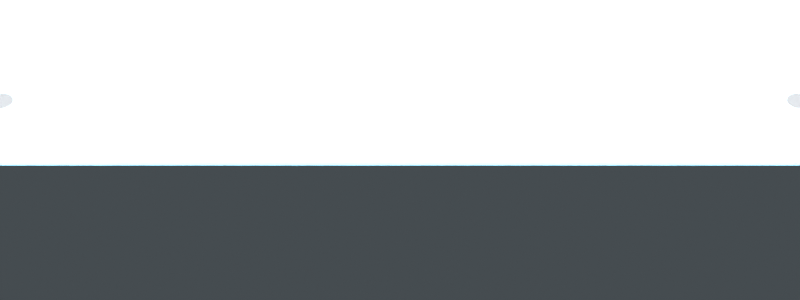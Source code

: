 # Source: eng1_left_panel.blend  (saved by Blender 5.1.30; exported with 4.5.12 LTS)
import bpy
from mathutils import Matrix  # noqa: F401  (used for matrix-valued properties, if any)

bpy.ops.wm.read_factory_settings(use_empty=True)
scene = bpy.context.scene
scene.name = 'Scene'

# ---- collections
col_collection = bpy.data.collections.new('Collection'); scene.collection.children.link(col_collection)

# ---- materials (node trees are filled in below, after node groups)
mat_guard_red = bpy.data.materials.new('guard_red')
mat_panel = bpy.data.materials.new('panel')
mat_screw = bpy.data.materials.new('screw')
mat_wtext = bpy.data.materials.new('wtext')
mat_pb_red = bpy.data.materials.new('pb_red')
mat_j_dark = bpy.data.materials.new('j_dark')
mat_j_light = bpy.data.materials.new('j_light')
mat_fire_bar = bpy.data.materials.new('fire_bar')
mat_teal_ring = bpy.data.materials.new('teal_ring')
mat_wborder = bpy.data.materials.new('wborder')
mat_pb_black = bpy.data.materials.new('pb_black')
mat_cell_dark = bpy.data.materials.new('cell_dark')
mat_dim_text = bpy.data.materials.new('dim_text')
mat_test_blk = bpy.data.materials.new('test_blk')
mat_white = bpy.data.materials.new('white')

# ---- material node trees
mat_guard_red.use_nodes = True; mat_guard_red.node_tree.nodes.clear()
_N = mat_guard_red.node_tree.nodes; _L = mat_guard_red.node_tree.links
n0 = _N.new('ShaderNodeBsdfPrincipled'); n0.name = 'Principled BSDF'; n0.location = (0, 0)
n0.inputs[0].default_value = (0.9098, 0.06275, 0.06275, 1.0)
n1 = _N.new('ShaderNodeOutputMaterial'); n1.name = 'Material Output'; n1.location = (0, 0)
_L.new(n0.outputs[0], n1.inputs[0])
n1.is_active_output = True
mat_panel.use_nodes = True; mat_panel.node_tree.nodes.clear()
_N = mat_panel.node_tree.nodes; _L = mat_panel.node_tree.links
n0 = _N.new('ShaderNodeBsdfPrincipled'); n0.name = 'Principled BSDF'; n0.location = (0, 0)
n0.inputs[0].default_value = (0.2706, 0.6157, 0.8039, 1.0)
n0.inputs[2].default_value = 0.6
n1 = _N.new('ShaderNodeOutputMaterial'); n1.name = 'Material Output'; n1.location = (0, 0)
_L.new(n0.outputs[0], n1.inputs[0])
n1.is_active_output = True
mat_screw.use_nodes = True; mat_screw.node_tree.nodes.clear()
_N = mat_screw.node_tree.nodes; _L = mat_screw.node_tree.links
n0 = _N.new('ShaderNodeBsdfPrincipled'); n0.name = 'Principled BSDF'; n0.location = (0, 0)
n0.inputs[0].default_value = (0.7843, 0.8078, 0.8392, 1.0)
n0.inputs[1].default_value = 0.9
n0.inputs[2].default_value = 0.25
n1 = _N.new('ShaderNodeOutputMaterial'); n1.name = 'Material Output'; n1.location = (0, 0)
_L.new(n0.outputs[0], n1.inputs[0])
n1.is_active_output = True
mat_wtext.use_nodes = True; mat_wtext.node_tree.nodes.clear()
_N = mat_wtext.node_tree.nodes; _L = mat_wtext.node_tree.links
n0 = _N.new('ShaderNodeBsdfPrincipled'); n0.name = 'Principled BSDF'; n0.location = (0, 0)
n0.inputs[0].default_value = (0.9098, 0.9255, 0.9569, 1.0)
n0.inputs[2].default_value = 0.2
n0.inputs[28].default_value = 4.0
n1 = _N.new('ShaderNodeOutputMaterial'); n1.name = 'Material Output'; n1.location = (0, 0)
_L.new(n0.outputs[0], n1.inputs[0])
n1.is_active_output = True
mat_pb_red.use_nodes = True; mat_pb_red.node_tree.nodes.clear()
_N = mat_pb_red.node_tree.nodes; _L = mat_pb_red.node_tree.links
n0 = _N.new('ShaderNodeBsdfPrincipled'); n0.name = 'Principled BSDF'; n0.location = (0, 0)
n0.inputs[0].default_value = (0.7529, 0.251, 0.2078, 1.0)
n0.inputs[2].default_value = 0.4
n1 = _N.new('ShaderNodeOutputMaterial'); n1.name = 'Material Output'; n1.location = (0, 0)
_L.new(n0.outputs[0], n1.inputs[0])
n1.is_active_output = True
mat_j_dark.use_nodes = True; mat_j_dark.node_tree.nodes.clear()
_N = mat_j_dark.node_tree.nodes; _L = mat_j_dark.node_tree.links
n0 = _N.new('ShaderNodeBsdfPrincipled'); n0.name = 'Principled BSDF'; n0.location = (0, 0)
n0.inputs[0].default_value = (0.1137, 0.09412, 0.09412, 1.0)
n0.inputs[1].default_value = 0.2
n0.inputs[2].default_value = 0.6
n1 = _N.new('ShaderNodeOutputMaterial'); n1.name = 'Material Output'; n1.location = (0, 0)
_L.new(n0.outputs[0], n1.inputs[0])
n1.is_active_output = True
mat_j_light.use_nodes = True; mat_j_light.node_tree.nodes.clear()
_N = mat_j_light.node_tree.nodes; _L = mat_j_light.node_tree.links
n0 = _N.new('ShaderNodeBsdfPrincipled'); n0.name = 'Principled BSDF'; n0.location = (0, 0)
n0.inputs[0].default_value = (0.6588, 0.6549, 0.651, 1.0)
n0.inputs[1].default_value = 0.7
n0.inputs[2].default_value = 0.25
n1 = _N.new('ShaderNodeOutputMaterial'); n1.name = 'Material Output'; n1.location = (0, 0)
_L.new(n0.outputs[0], n1.inputs[0])
n1.is_active_output = True
mat_fire_bar.use_nodes = True; mat_fire_bar.node_tree.nodes.clear()
_N = mat_fire_bar.node_tree.nodes; _L = mat_fire_bar.node_tree.links
n0 = _N.new('ShaderNodeBsdfPrincipled'); n0.name = 'Principled BSDF'; n0.location = (0, 0)
n0.inputs[0].default_value = (1.0, 1.0, 1.0, 1.0)
n0.inputs[2].default_value = 0.2
n0.inputs[28].default_value = 4.0
n1 = _N.new('ShaderNodeOutputMaterial'); n1.name = 'Material Output'; n1.location = (0, 0)
_L.new(n0.outputs[0], n1.inputs[0])
n1.is_active_output = True
mat_teal_ring.use_nodes = True; mat_teal_ring.node_tree.nodes.clear()
_N = mat_teal_ring.node_tree.nodes; _L = mat_teal_ring.node_tree.links
n0 = _N.new('ShaderNodeBsdfPrincipled'); n0.name = 'Principled BSDF'; n0.location = (0, 0)
n0.inputs[0].default_value = (0.4314, 0.5725, 0.5725, 1.0)
n0.inputs[2].default_value = 0.45
n1 = _N.new('ShaderNodeOutputMaterial'); n1.name = 'Material Output'; n1.location = (0, 0)
_L.new(n0.outputs[0], n1.inputs[0])
n1.is_active_output = True
mat_wborder.use_nodes = True; mat_wborder.node_tree.nodes.clear()
_N = mat_wborder.node_tree.nodes; _L = mat_wborder.node_tree.links
n0 = _N.new('ShaderNodeBsdfPrincipled'); n0.name = 'Principled BSDF'; n0.location = (0, 0)
n0.inputs[0].default_value = (1.0, 1.0, 1.0, 1.0)
n0.inputs[2].default_value = 0.2
n0.inputs[28].default_value = 3.0
n1 = _N.new('ShaderNodeOutputMaterial'); n1.name = 'Material Output'; n1.location = (0, 0)
_L.new(n0.outputs[0], n1.inputs[0])
n1.is_active_output = True
mat_pb_black.use_nodes = True; mat_pb_black.node_tree.nodes.clear()
_N = mat_pb_black.node_tree.nodes; _L = mat_pb_black.node_tree.links
n0 = _N.new('ShaderNodeBsdfPrincipled'); n0.name = 'Principled BSDF'; n0.location = (0, 0)
n0.inputs[0].default_value = (0.1176, 0.1412, 0.1882, 1.0)
n1 = _N.new('ShaderNodeOutputMaterial'); n1.name = 'Material Output'; n1.location = (0, 0)
_L.new(n0.outputs[0], n1.inputs[0])
n1.is_active_output = True
mat_cell_dark.use_nodes = True; mat_cell_dark.node_tree.nodes.clear()
_N = mat_cell_dark.node_tree.nodes; _L = mat_cell_dark.node_tree.links
n0 = _N.new('ShaderNodeBsdfPrincipled'); n0.name = 'Principled BSDF'; n0.location = (0, 0)
n0.inputs[0].default_value = (0.02353, 0.03137, 0.04706, 1.0)
n0.inputs[2].default_value = 0.6
n1 = _N.new('ShaderNodeOutputMaterial'); n1.name = 'Material Output'; n1.location = (0, 0)
_L.new(n0.outputs[0], n1.inputs[0])
n1.is_active_output = True
mat_dim_text.use_nodes = True; mat_dim_text.node_tree.nodes.clear()
_N = mat_dim_text.node_tree.nodes; _L = mat_dim_text.node_tree.links
n0 = _N.new('ShaderNodeBsdfPrincipled'); n0.name = 'Principled BSDF'; n0.location = (0, 0)
n0.inputs[0].default_value = (0.2275, 0.2588, 0.3216, 1.0)
n1 = _N.new('ShaderNodeOutputMaterial'); n1.name = 'Material Output'; n1.location = (0, 0)
_L.new(n0.outputs[0], n1.inputs[0])
n1.is_active_output = True
mat_test_blk.use_nodes = True; mat_test_blk.node_tree.nodes.clear()
_N = mat_test_blk.node_tree.nodes; _L = mat_test_blk.node_tree.links
n0 = _N.new('ShaderNodeBsdfPrincipled'); n0.name = 'Principled BSDF'; n0.location = (0, 0)
n0.inputs[0].default_value = (0.0, 0.0, 0.0, 1.0)
n0.inputs[2].default_value = 0.6
n1 = _N.new('ShaderNodeOutputMaterial'); n1.name = 'Material Output'; n1.location = (0, 0)
_L.new(n0.outputs[0], n1.inputs[0])
n1.is_active_output = True
mat_white.use_nodes = True; mat_white.node_tree.nodes.clear()
_N = mat_white.node_tree.nodes; _L = mat_white.node_tree.links
n0 = _N.new('ShaderNodeBsdfPrincipled'); n0.name = 'Principled BSDF'; n0.location = (0, 0)
n0.inputs[0].default_value = (1.0, 1.0, 1.0, 1.0)
n0.inputs[2].default_value = 0.2
n0.inputs[28].default_value = 5.0
n1 = _N.new('ShaderNodeOutputMaterial'); n1.name = 'Material Output'; n1.location = (0, 0)
_L.new(n0.outputs[0], n1.inputs[0])
n1.is_active_output = True

# ---- world
world_world = bpy.data.worlds.new('World'); scene.world = world_world
world_world.use_nodes = True; world_world.node_tree.nodes.clear()
_N = world_world.node_tree.nodes; _L = world_world.node_tree.links
n0 = _N.new('ShaderNodeOutputWorld'); n0.name = 'World Output'; n0.location = (200, 100)
n1 = _N.new('ShaderNodeBackground'); n1.name = 'Background'; n1.location = (-200, 100)
n1.inputs[0].default_value = (0.15, 0.18, 0.2, 1.0)
n1.inputs[1].default_value = 0.4
_L.new(n1.outputs[0], n0.inputs[0])
n0.is_active_output = True
world_world.color = (0.05088, 0.05088, 0.05088)
world_world.sun_shadow_jitter_overblur = 0.0

# ---- cameras
cam_camera_001 = bpy.data.cameras.new('Camera.001')
cam_camera_001.clip_start = 0.001
cam_camera_001.clip_end = 3.0
cam_camera_001.lens = 85.0

# ---- lights
light_area = bpy.data.lights.new('Area', 'AREA')
light_area.energy = 5.0
light_area.size = 0.3
light_area.size_y = 1.0
light_area_001 = bpy.data.lights.new('Area.001', 'AREA')
light_area_001.energy = 2.5
light_area_001.size = 0.2
light_area_001.size_y = 1.0
light_area_002 = bpy.data.lights.new('Area.002', 'AREA')
light_area_002.energy = 2.5
light_area_002.size = 0.2
light_area_002.size_y = 1.0
light_area_003 = bpy.data.lights.new('Area.003', 'AREA')
light_area_003.energy = 1.0
light_area_003.size = 0.4
light_area_003.size_y = 1.0

# ---- meshes
me_eng1_gm = bpy.data.meshes.new('ENG1_Gm')
me_eng1_gm.from_pydata([(-0.0175, -0.009333, -0.0004), (-0.0175, 0.01454, -0.0004), (-0.01688, 0.01517, -0.0004), (0.01512, 0.01517, -0.0004), (0.01588, 0.01517, -0.0004), (0.016, -0.009333, -0.0004), (0.00625, -0.009333, -0.0004), (0.00125, -0.01508, -0.0004), (-0.002125, -0.01508, -0.0004), (-0.00275, -0.01446, -0.0004), (-0.005125, -0.01183, -0.0004), (-0.00725, -0.009333, -0.0004), (-0.0175, -0.009333, 0.0004), (-0.0175, 0.01454, 0.0004), (-0.01688, 0.01517, 0.0004), (0.01512, 0.01517, 0.0004), (0.01588, 0.01517, 0.0004), (0.016, -0.009333, 0.0004), (0.00625, -0.009333, 0.0004), (0.00125, -0.01508, 0.0004), (-0.002125, -0.01508, 0.0004), (-0.00275, -0.01446, 0.0004), (-0.005125, -0.01183, 0.0004), (-0.00725, -0.009333, 0.0004), (-0.00784, -0.007957, -0.0004), (-0.01462, -0.007957, -0.0004), (0.006748, -0.007957, -0.0004), (0.01288, -0.007957, -0.0004), (-0.01462, 0.01104, -0.0004), (0.01288, 0.01104, -0.0004), (-0.01462, -0.007957, 0.0004), (0.01288, -0.007957, 0.0004), (-0.006986, -0.007957, 0.0004), (0.006748, -0.007957, 0.0004), (-0.01462, 0.01104, 0.0004), (0.01288, 0.01104, 0.0004), (-0.0025, -0.01221, -0.0004), (-0.002466, -0.01238, -0.0004), (-0.002466, -0.01204, -0.0004), (-0.002367, -0.01254, -0.0004), (-0.002205, -0.01269, -0.0004), (-0.002205, -0.01172, -0.0004), (-0.002367, -0.01187, -0.0004), (-0.001987, -0.01283, -0.0004), (-0.001987, -0.01159, -0.0004), (-0.001722, -0.01294, -0.0004), (-0.001722, -0.01148, -0.0004), (-0.001504, -0.01299, -0.0004), (-0.00142, -0.01302, -0.0004), (-0.00142, -0.0114, -0.0004), (-0.001091, -0.01307, -0.0004), (-0.001091, -0.01135, -0.0004), (-0.00075, -0.01308, -0.0004), (-0.00075, -0.01133, -0.0004), (-0.0004086, -0.01307, -0.0004), (-0.0004086, -0.01135, -0.0004), (-8.03e-05, -0.01302, -0.0004), (0.0002222, -0.01294, -0.0004), (0.0002222, -0.01148, -0.0004), (-8.03e-05, -0.0114, -0.0004), (0.0007051, -0.01269, -0.0004), (0.0007051, -0.01172, -0.0004), (0.001, -0.01221, -0.0004), (0.0009664, -0.01204, -0.0004), (0.0009664, -0.01238, -0.0004), (0.0008668, -0.01187, -0.0004), (0.0008668, -0.01254, -0.0004), (0.0004874, -0.01159, -0.0004), (0.0004874, -0.01283, -0.0004), (-0.0025, -0.01221, 0.0004), (-0.002466, -0.01238, 0.0004), (-0.002367, -0.01254, 0.0004), (-0.002466, -0.01204, 0.0004), (-0.002367, -0.01187, 0.0004), (-0.001987, -0.01283, 0.0004), (-0.002205, -0.01172, 0.0004), (-0.001987, -0.01159, 0.0004), (-0.001722, -0.01148, 0.0004), (-0.001722, -0.01294, 0.0004), (-0.002205, -0.01269, 0.0004), (-0.001091, -0.01307, 0.0004), (-0.001091, -0.01135, 0.0004), (-0.00142, -0.0114, 0.0004), (-0.00075, -0.01308, 0.0004), (-0.00075, -0.01133, 0.0004), (0.0008668, -0.01187, 0.0004), (0.0007051, -0.01172, 0.0004), (0.0004874, -0.01159, 0.0004), (0.0002222, -0.01148, 0.0004), (-8.03e-05, -0.0114, 0.0004), (-0.0004086, -0.01135, 0.0004), (-0.00142, -0.01302, 0.0004), (0.0008668, -0.01254, 0.0004), (0.001, -0.01221, 0.0004), (0.0009664, -0.01204, 0.0004), (0.0009664, -0.01238, 0.0004), (-0.0004086, -0.01307, 0.0004), (-8.03e-05, -0.01302, 0.0004), (0.0002222, -0.01294, 0.0004), (0.0002959, -0.0129, 0.0004), (0.0004874, -0.01283, 0.0004), (0.0007051, -0.01269, 0.0004)], [], [(24, 11, 0, 1, 2, 3, 4, 5, 6, 26, 27, 29, 28, 25), (47, 8, 9, 10, 11, 24, 26, 6, 63, 65, 61, 67, 58, 59, 55, 53, 51, 49, 46, 44, 41, 42, 38, 36, 37, 39, 40, 43, 45), (63, 6, 7, 8, 47, 48, 50, 52, 54, 56, 57, 68, 60, 66, 64, 62), (74, 21, 20, 19, 99, 98, 97, 96, 83, 80, 91, 78), (100, 99, 19, 18, 33, 32, 23, 22, 21, 74, 79, 71, 70, 69, 72, 73, 75, 76, 77, 82, 81, 84, 90, 89, 88, 87, 86, 85, 94, 93, 95, 92, 101), (31, 33, 18, 17, 16, 15, 14, 13, 12, 23, 32, 30, 34, 35), (0, 11, 23, 12), (1, 0, 12, 13), (2, 1, 13, 14), (3, 2, 14, 15), (4, 3, 15, 16), (5, 4, 16, 17), (6, 5, 17, 18), (7, 6, 18, 19), (8, 7, 19, 20), (9, 8, 20, 21), (10, 9, 21, 22), (11, 10, 22, 23), (30, 25, 28, 34), (34, 28, 29, 35), (29, 27, 31, 35), (31, 27, 26, 24, 25, 30, 32, 33), (84, 53, 55, 90), (90, 55, 59, 89), (89, 59, 58, 88), (88, 58, 67, 87), (87, 67, 61, 86), (86, 61, 65, 85), (65, 63, 94, 85), (63, 62, 93, 94), (62, 64, 95, 93), (64, 66, 92, 95), (66, 60, 101, 92), (60, 68, 100, 101), (68, 57, 98, 99, 100), (57, 56, 97, 98), (56, 54, 96, 97), (54, 52, 83, 96), (52, 50, 80, 83), (50, 48, 91, 80), (48, 47, 45, 78, 91), (45, 43, 74, 78), (43, 40, 79, 74), (40, 39, 71, 79), (71, 39, 37, 70), (70, 37, 36, 69), (69, 36, 38, 72), (72, 38, 42, 73), (73, 42, 41, 75), (75, 41, 44, 76), (76, 44, 46, 77), (77, 46, 49, 82), (82, 49, 51, 81), (81, 51, 53, 84)])
_uv = me_eng1_gm.uv_layers.new(name='UVMap')
_uv.uv.foreach_set('vector', [0.0, 0.0, 0.0, 0.0, 0.0, 0.0, 0.0, 0.0, 0.0, 0.0, 0.0, 0.0, 0.0, 0.0, 0.0, 0.0, 0.0, 0.0, 0.0, 0.0, 0.0, 0.0, 0.0, 0.0, 0.0, 0.0, 0.0, 0.0, 0.0, 0.0, 0.0, 0.0, 0.0, 0.0, 0.0, 0.0, 0.0, 0.0, 0.0, 0.0, 0.0, 0.0, 0.0, 0.0, 0.0, 0.0, 0.0, 0.0, 0.0, 0.0, 0.0, 0.0, 0.0, 0.0, 0.0, 0.0, 0.0, 0.0, 0.0, 0.0, 0.0, 0.0, 0.0, 0.0, 0.0, 0.0, 0.0, 0.0, 0.0, 0.0, 0.0, 0.0, 0.0, 0.0, 0.0, 0.0, 0.0, 0.0, 0.0, 0.0, 0.0, 0.0, 0.0, 0.0, 0.0, 0.0, 0.0, 0.0, 0.0, 0.0, 0.0, 0.0, 0.0, 0.0, 0.0, 0.0, 0.0, 0.0, 0.0, 0.0, 0.0, 0.0, 0.0, 0.0, 0.0, 0.0, 0.0, 0.0, 0.0, 0.0, 0.0, 0.0, 0.0, 0.0, 0.0, 0.0, 0.0, 0.0, 0.0, 0.0, 0.0, 0.0, 0.0, 0.0, 0.0, 0.0, 0.0, 0.0, 0.0, 0.0, 0.0, 0.0, 0.0, 0.0, 0.0, 0.0, 0.0, 0.0, 0.0, 0.0, 0.0, 0.0, 0.0, 0.0, 0.0, 0.0, 0.0, 0.0, 0.0, 0.0, 0.0, 0.0, 0.0, 0.0, 0.0, 0.0, 0.0, 0.0, 0.0, 0.0, 0.0, 0.0, 0.0, 0.0, 0.0, 0.0, 0.0, 0.0, 0.0, 0.0, 0.0, 0.0, 0.0, 0.0, 0.0, 0.0, 0.0, 0.0, 0.0, 0.0, 0.0, 0.0, 0.0, 0.0, 0.0, 0.0, 0.0, 0.0, 0.0, 0.0, 0.0, 0.0, 0.0, 0.0, 0.0, 0.0, 0.0, 0.0, 0.0, 0.0, 0.0, 0.0, 0.0, 0.0, 0.0, 0.0, 0.0, 0.0, 0.0, 0.0, 0.0, 0.0, 0.0, 0.0, 0.0, 0.0, 0.0, 0.0, 0.0, 0.0, 0.0, 0.0, 0.0, 0.0, 0.0, 0.0, 0.0, 0.0, 0.0, 0.0, 0.0, 0.0, 0.0, 0.0, 0.0, 0.0, 0.0, 0.0, 0.0, 0.0, 0.0, 0.0, 0.0, 0.0, 0.0, 0.0, 0.0, 0.0, 0.0, 0.0, 0.0, 0.0, 0.0, 0.0, 0.0, 0.0, 0.0, 0.0, 0.0, 0.0, 0.0, 0.0, 0.0, 0.0, 0.0, 0.0, 0.0, 0.0, 0.0, 0.0, 0.0, 0.0, 0.0, 0.0, 0.0, 0.0, 0.0, 0.0, 0.0, 0.0, 0.0, 0.0, 0.0, 0.0, 0.0, 0.0, 0.0, 0.0, 0.0, 0.0, 0.0, 0.0, 0.0, 0.0, 0.0, 0.0, 0.0, 0.0, 0.0, 0.0, 0.0, 0.0, 0.0, 0.0, 0.0, 0.0, 0.0, 0.0, 0.0, 0.0, 0.0, 0.0, 0.0, 0.0, 0.0, 0.0, 0.0, 0.0, 0.0, 0.0, 0.0, 0.0, 0.0, 0.0, 0.0, 0.0, 0.0, 0.0, 0.0, 0.0, 0.0, 0.0, 0.5556, 0.0, 0.4444, 0.0, 0.4444, 0.25, 0.5556, 0.25, 0.5556, 0.25, 0.4444, 0.25, 0.4444, 0.5, 0.5556, 0.5, 0.4444, 0.5, 0.4444, 0.75, 0.5556, 0.75, 0.5556, 0.5, 0.5556, 0.75, 0.4444, 0.75, 0.4444, 0.8057, 0.4444, 0.9383, 0.4444, 1.0, 0.5556, 1.0, 0.5556, 0.9306, 0.5556, 0.8057, 1.0, 0.8611, 1.0, 0.6389, 0.9688, 0.6389, 0.9688, 0.8611, 0.9688, 0.8611, 0.9688, 0.6389, 0.9375, 0.6389, 0.9375, 0.8611, 0.9375, 0.8611, 0.9375, 0.6389, 0.9062, 0.6389, 0.9062, 0.8611, 0.9062, 0.8611, 0.9062, 0.6389, 0.875, 0.6389, 0.875, 0.8611, 0.875, 0.8611, 0.875, 0.6389, 0.8438, 0.6389, 0.8438, 0.8611, 0.8438, 0.8611, 0.8438, 0.6389, 0.8125, 0.6389, 0.8125, 0.8611, 0.8125, 0.6389, 0.7812, 0.6389, 0.7812, 0.8611, 0.8125, 0.8611, 0.7812, 0.6389, 0.75, 0.6389, 0.75, 0.8611, 0.7812, 0.8611, 0.75, 0.6389, 0.7188, 0.6389, 0.7188, 0.8611, 0.75, 0.8611, 0.7188, 0.6389, 0.6875, 0.6389, 0.6875, 0.8611, 0.7188, 0.8611, 0.6875, 0.6389, 0.6562, 0.6389, 0.6562, 0.8611, 0.6875, 0.8611, 0.6562, 0.6389, 0.625, 0.6389, 0.625, 0.8611, 0.6562, 0.8611, 0.625, 0.6389, 0.5938, 0.6389, 0.5938, 0.8611, 0.6024, 0.8611, 0.625, 0.8611, 0.5938, 0.6389, 0.5625, 0.6389, 0.5625, 0.8611, 0.5938, 0.8611, 0.5625, 0.6389, 0.5312, 0.6389, 0.5312, 0.8611, 0.5625, 0.8611, 0.5312, 0.6389, 0.5, 0.6389, 0.5, 0.8611, 0.5312, 0.8611, 0.5, 0.6389, 0.4688, 0.6389, 0.4688, 0.8611, 0.5, 0.8611, 0.4688, 0.6389, 0.4375, 0.6389, 0.4375, 0.8611, 0.4688, 0.8611, 0.4375, 0.6389, 0.4288, 0.6389, 0.4062, 0.6389, 0.4062, 0.8611, 0.4375, 0.8611, 0.4062, 0.6389, 0.375, 0.6389, 0.375, 0.8611, 0.4062, 0.8611, 0.375, 0.6389, 0.3438, 0.6389, 0.3438, 0.8611, 0.375, 0.8611, 0.3438, 0.6389, 0.3125, 0.6389, 0.3125, 0.8611, 0.3438, 0.8611, 0.3125, 0.8611, 0.3125, 0.6389, 0.2812, 0.6389, 0.2812, 0.8611, 0.2812, 0.8611, 0.2812, 0.6389, 0.25, 0.6389, 0.25, 0.8611, 0.25, 0.8611, 0.25, 0.6389, 0.2188, 0.6389, 0.2188, 0.8611, 0.2188, 0.8611, 0.2188, 0.6389, 0.1875, 0.6389, 0.1875, 0.8611, 0.1875, 0.8611, 0.1875, 0.6389, 0.1562, 0.6389, 0.1562, 0.8611, 0.1562, 0.8611, 0.1562, 0.6389, 0.125, 0.6389, 0.125, 0.8611, 0.125, 0.8611, 0.125, 0.6389, 0.09375, 0.6389, 0.09375, 0.8611, 0.09375, 0.8611, 0.09375, 0.6389, 0.0625, 0.6389, 0.0625, 0.8611, 0.0625, 0.8611, 0.0625, 0.6389, 0.03125, 0.6389, 0.03125, 0.8611, 0.03125, 0.8611, 0.03125, 0.6389, 0.0, 0.6389, 0.0, 0.8611])
me_eng1_gm.materials.append(mat_guard_red)
me_eng1_gm.update()
me_cube_001 = bpy.data.meshes.new('Cube.001')
me_cube_001.from_pydata([(-0.054, -0.0515, -0.003), (-0.054, -0.0525, -0.002), (-0.055, -0.0515, -0.002), (-0.054, -0.05221, -0.002707), (-0.05458, -0.05208, -0.002577), (-0.05471, -0.05221, -0.002), (-0.05471, -0.0515, -0.002707), (-0.054, -0.0525, 0.002), (-0.054, -0.0515, 0.003), (-0.055, -0.0515, 0.002), (-0.054, -0.05221, 0.002707), (-0.05458, -0.05208, 0.002577), (-0.05471, -0.0515, 0.002707), (-0.05471, -0.05221, 0.002), (-0.054, 0.0515, -0.003), (-0.055, 0.0515, -0.002), (-0.054, 0.0525, -0.002), (-0.05471, 0.0515, -0.002707), (-0.05458, 0.05208, -0.002577), (-0.05471, 0.05221, -0.002), (-0.054, 0.05221, -0.002707), (-0.054, 0.0515, 0.003), (-0.054, 0.0525, 0.002), (-0.055, 0.0515, 0.002), (-0.054, 0.05221, 0.002707), (-0.05458, 0.05208, 0.002577), (-0.05471, 0.05221, 0.002), (-0.05471, 0.0515, 0.002707), (0.054, -0.0515, -0.003), (0.055, -0.0515, -0.002), (0.054, -0.0525, -0.002), (0.05471, -0.0515, -0.002707), (0.05458, -0.05208, -0.002577), (0.05471, -0.05221, -0.002), (0.054, -0.05221, -0.002707), (0.054, -0.0515, 0.003), (0.054, -0.0525, 0.002), (0.055, -0.0515, 0.002), (0.054, -0.05221, 0.002707), (0.05458, -0.05208, 0.002577), (0.05471, -0.05221, 0.002), (0.05471, -0.0515, 0.002707), (0.054, 0.0515, -0.003), (0.054, 0.0525, -0.002), (0.055, 0.0515, -0.002), (0.054, 0.05221, -0.002707), (0.05458, 0.05208, -0.002577), (0.05471, 0.05221, -0.002), (0.05471, 0.0515, -0.002707), (0.054, 0.0515, 0.003), (0.055, 0.0515, 0.002), (0.054, 0.0525, 0.002), (0.05471, 0.0515, 0.002707), (0.05458, 0.05208, 0.002577), (0.05471, 0.05221, 0.002), (0.054, 0.05221, 0.002707), (-0.01988, 0.02183, -0.003), (-0.03413, 0.007575, -0.003), (-0.03413, 0.02183, -0.003), (-0.01988, 0.007575, -0.003), (-0.03413, 0.007575, 0.003), (-0.03413, 0.02183, 0.003), (-0.01988, 0.02183, 0.003), (-0.01988, 0.007575, 0.003), (0.01988, 0.007575, -0.003), (0.01988, 0.01895, -0.003), (0.03413, 0.007575, -0.003), (0.03413, 0.02183, -0.003), (0.01988, 0.02183, -0.003), (0.01988, 0.01895, 0.003), (0.01988, 0.007575, 0.003), (0.03413, 0.007575, 0.003), (0.03413, 0.02183, 0.003), (0.01988, 0.02183, 0.003)], [], [(0, 3, 4, 6), (1, 5, 4, 3), (2, 6, 4, 5), (7, 10, 11, 13), (8, 12, 11, 10), (9, 13, 11, 12), (14, 17, 18, 20), (15, 19, 18, 17), (16, 20, 18, 19), (21, 24, 25, 27), (22, 26, 25, 24), (23, 27, 25, 26), (28, 31, 32, 34), (29, 33, 32, 31), (30, 34, 32, 33), (35, 38, 39, 41), (36, 40, 39, 38), (37, 41, 39, 40), (42, 45, 46, 48), (43, 47, 46, 45), (44, 48, 46, 47), (49, 52, 53, 55), (50, 54, 53, 52), (51, 55, 53, 54), (14, 0, 6, 17), (17, 6, 2, 15), (1, 7, 13, 5), (5, 13, 9, 2), (8, 21, 27, 12), (12, 27, 23, 9), (22, 16, 19, 26), (26, 19, 15, 23), (42, 14, 20, 45), (45, 20, 16, 43), (21, 49, 55, 24), (24, 55, 51, 22), (50, 44, 47, 54), (54, 47, 43, 51), (28, 42, 48, 31), (31, 48, 44, 29), (49, 35, 41, 52), (52, 41, 37, 50), (36, 30, 33, 40), (40, 33, 29, 37), (0, 28, 34, 3), (3, 34, 30, 1), (35, 8, 10, 38), (38, 10, 7, 36), (14, 58, 57, 0), (42, 28, 0, 57, 59, 65, 64, 66, 67), (59, 56, 58, 14, 42, 67, 68, 65), (2, 9, 23, 15), (30, 36, 7, 1), (61, 21, 8, 60), (63, 60, 8, 35, 49, 72, 71, 70, 69), (72, 49, 21, 61, 62, 63, 69, 73), (16, 22, 51, 43), (44, 50, 37, 29), (60, 57, 58, 61), (61, 58, 56, 62), (56, 59, 63, 62), (59, 57, 60, 63), (70, 64, 65, 68, 73, 69), (73, 68, 67, 72), (67, 66, 71, 72), (66, 64, 70, 71)])
_uv = me_cube_001.uv_layers.new(name='UVMap')
_uv.uv.foreach_set('vector', [0.1273, 0.7476, 0.1273, 0.75, 0.126, 0.75, 0.125, 0.7476, 0.4167, 0.9977, 0.4167, 1.0, 0.3926, 1.0, 0.375, 0.9977, 0.4167, 0.002381, 0.375, 0.002381, 0.375, 0.001006, 0.4167, 0.0, 0.5833, 0.9977, 0.625, 0.9977, 0.625, 0.999, 0.5833, 1.0, 0.8727, 0.7476, 0.875, 0.7476, 0.875, 0.749, 0.8727, 0.75, 0.5833, 0.002381, 0.5833, 0.0, 0.6074, 0.0, 0.625, 0.002381, 0.1273, 0.5024, 0.125, 0.5024, 0.125, 0.501, 0.1273, 0.5, 0.4167, 0.2476, 0.4167, 0.25, 0.3838, 0.2505, 0.375, 0.2476, 0.4167, 0.2523, 0.375, 0.2523, 0.3838, 0.2505, 0.4167, 0.25, 0.8727, 0.5024, 0.8727, 0.5, 0.874, 0.5, 0.875, 0.5024, 0.5833, 0.2523, 0.5833, 0.25, 0.6162, 0.2495, 0.625, 0.2523, 0.5833, 0.2476, 0.625, 0.2476, 0.6162, 0.2495, 0.5833, 0.25, 0.3727, 0.7476, 0.375, 0.7476, 0.3809, 0.75, 0.3739, 0.7511, 0.4167, 0.7476, 0.4167, 0.75, 0.3809, 0.75, 0.375, 0.7476, 0.4167, 0.7523, 0.3739, 0.7511, 0.3809, 0.75, 0.4167, 0.75, 0.6273, 0.7476, 0.6261, 0.7511, 0.6195, 0.7497, 0.625, 0.7476, 0.5833, 0.7523, 0.5833, 0.75, 0.6195, 0.7497, 0.6261, 0.7511, 0.5833, 0.7476, 0.625, 0.7476, 0.6195, 0.7497, 0.5833, 0.75, 0.3727, 0.5024, 0.3739, 0.4989, 0.3805, 0.5003, 0.375, 0.5024, 0.4167, 0.4977, 0.4167, 0.5, 0.3805, 0.5003, 0.3739, 0.4989, 0.4167, 0.5024, 0.375, 0.5024, 0.3805, 0.5003, 0.4167, 0.5, 0.6273, 0.5024, 0.625, 0.5024, 0.6191, 0.5, 0.6261, 0.4989, 0.5833, 0.5024, 0.5833, 0.5, 0.6191, 0.5, 0.625, 0.5024, 0.5833, 0.4977, 0.6261, 0.4989, 0.6191, 0.5, 0.5833, 0.5, 0.1273, 0.5024, 0.1273, 0.7476, 0.125, 0.7476, 0.125, 0.5024, 0.375, 0.2476, 0.375, 0.002381, 0.4167, 0.002381, 0.4167, 0.2476, 0.4167, 0.9977, 0.5833, 0.9977, 0.5833, 1.0, 0.4167, 1.0, 0.4167, 0.0, 0.5833, 0.0, 0.5833, 0.002381, 0.4167, 0.002381, 0.8727, 0.7476, 0.8727, 0.5024, 0.875, 0.5024, 0.875, 0.7476, 0.625, 0.002381, 0.625, 0.2476, 0.5833, 0.2476, 0.5833, 0.002381, 0.5833, 0.2523, 0.4167, 0.2523, 0.4167, 0.25, 0.5833, 0.25, 0.5833, 0.25, 0.4167, 0.25, 0.4167, 0.2476, 0.5833, 0.2476, 0.3727, 0.5024, 0.1273, 0.5024, 0.1273, 0.5, 0.3739, 0.4989, 0.3739, 0.4989, 0.375, 0.2523, 0.4167, 0.2523, 0.4167, 0.4977, 0.8727, 0.5024, 0.6273, 0.5024, 0.6261, 0.4989, 0.8727, 0.5, 0.625, 0.2523, 0.6261, 0.4989, 0.5833, 0.4977, 0.5833, 0.2523, 0.5833, 0.5024, 0.4167, 0.5024, 0.4167, 0.5, 0.5833, 0.5, 0.5833, 0.5, 0.4167, 0.5, 0.4167, 0.4977, 0.5833, 0.4977, 0.3727, 0.7476, 0.3727, 0.5024, 0.375, 0.5024, 0.375, 0.7476, 0.375, 0.7476, 0.375, 0.5024, 0.4167, 0.5024, 0.4167, 0.7476, 0.6273, 0.5024, 0.6273, 0.7476, 0.625, 0.7476, 0.625, 0.5024, 0.625, 0.5024, 0.625, 0.7476, 0.5833, 0.7476, 0.5833, 0.5024, 0.5833, 0.7523, 0.4167, 0.7523, 0.4167, 0.75, 0.5833, 0.75, 0.5833, 0.75, 0.4167, 0.75, 0.4167, 0.7476, 0.5833, 0.7476, 0.1273, 0.7476, 0.3727, 0.7476, 0.3739, 0.7511, 0.1273, 0.75, 0.375, 0.9977, 0.3739, 0.7511, 0.4167, 0.7523, 0.4167, 0.9977, 0.6273, 0.7476, 0.8727, 0.7476, 0.8727, 0.75, 0.6261, 0.7511, 0.6261, 0.7511, 0.625, 0.9977, 0.5833, 0.9977, 0.5833, 0.7523, 0.1273, 0.5024, 0.1724, 0.573, 0.1724, 0.607, 0.1273, 0.7476, 0.3727, 0.5024, 0.3727, 0.7476, 0.1273, 0.7476, 0.1724, 0.607, 0.2048, 0.607, 0.2952, 0.5799, 0.2952, 0.607, 0.3276, 0.607, 0.3276, 0.573, 0.2048, 0.607, 0.2048, 0.573, 0.1724, 0.573, 0.1273, 0.5024, 0.3727, 0.5024, 0.3276, 0.573, 0.2952, 0.573, 0.2952, 0.5799, 0.4167, 0.002381, 0.5833, 0.002381, 0.5833, 0.2476, 0.4167, 0.2476, 0.4167, 0.7523, 0.5833, 0.7523, 0.5833, 0.9977, 0.4167, 0.9977, 0.8276, 0.573, 0.8727, 0.5024, 0.8727, 0.7476, 0.8276, 0.607, 0.7952, 0.607, 0.8276, 0.607, 0.8727, 0.7476, 0.6273, 0.7476, 0.6273, 0.5024, 0.6724, 0.573, 0.6724, 0.607, 0.7048, 0.607, 0.7048, 0.5799, 0.6724, 0.573, 0.6273, 0.5024, 0.8727, 0.5024, 0.8276, 0.573, 0.7952, 0.573, 0.7952, 0.607, 0.7048, 0.5799, 0.7048, 0.573, 0.4167, 0.2523, 0.5833, 0.2523, 0.5833, 0.4977, 0.4167, 0.4977, 0.4167, 0.5024, 0.5833, 0.5024, 0.5833, 0.7476, 0.4167, 0.7476, 0.5937, 0.0, 0.4062, 0.0, 0.4062, 0.25, 0.5938, 0.25, 0.5938, 0.25, 0.4062, 0.25, 0.4062, 0.5, 0.5937, 0.5, 0.4062, 0.5, 0.4062, 0.75, 0.5938, 0.75, 0.5937, 0.5, 0.4062, 0.75, 0.4062, 1.0, 0.5938, 1.0, 0.5938, 0.75, 0.5937, 0.0, 0.4062, 0.0, 0.4062, 0.1996, 0.4062, 0.25, 0.5938, 0.25, 0.5938, 0.1996, 0.5938, 0.25, 0.4062, 0.25, 0.4062, 0.5, 0.5938, 0.5, 0.4062, 0.5, 0.4062, 0.75, 0.5938, 0.75, 0.5938, 0.5, 0.4062, 0.75, 0.4062, 1.0, 0.5938, 1.0, 0.5938, 0.75])
me_cube_001.materials.append(mat_panel)
me_cube_001.materials.append(None)
me_cube_001.update()
me_cylinder = bpy.data.meshes.new('Cylinder')
me_cylinder.from_pydata([(0.0, 0.0015, -0.00075), (0.0, 0.0015, 0.00075), (0.000574, 0.001386, -0.00075), (0.000574, 0.001386, 0.00075), (0.001061, 0.001061, -0.00075), (0.001061, 0.001061, 0.00075), (0.001386, 0.000574, -0.00075), (0.001386, 0.000574, 0.00075), (0.0015, 0.0, -0.00075), (0.0015, 0.0, 0.00075), (0.001386, -0.000574, -0.00075), (0.001386, -0.000574, 0.00075), (0.001061, -0.001061, -0.00075), (0.001061, -0.001061, 0.00075), (0.000574, -0.001386, -0.00075), (0.000574, -0.001386, 0.00075), (0.0, -0.0015, -0.00075), (0.0, -0.0015, 0.00075), (-0.000574, -0.001386, -0.00075), (-0.000574, -0.001386, 0.00075), (-0.001061, -0.001061, -0.00075), (-0.001061, -0.001061, 0.00075), (-0.001386, -0.000574, -0.00075), (-0.001386, -0.000574, 0.00075), (-0.0015, 0.0, -0.00075), (-0.0015, 0.0, 0.00075), (-0.001386, 0.000574, -0.00075), (-0.001386, 0.000574, 0.00075), (-0.001061, 0.001061, -0.00075), (-0.001061, 0.001061, 0.00075), (-0.000574, 0.001386, -0.00075), (-0.000574, 0.001386, 0.00075)], [], [(0, 1, 3, 2), (2, 3, 5, 4), (4, 5, 7, 6), (6, 7, 9, 8), (8, 9, 11, 10), (10, 11, 13, 12), (12, 13, 15, 14), (14, 15, 17, 16), (16, 17, 19, 18), (18, 19, 21, 20), (20, 21, 23, 22), (22, 23, 25, 24), (24, 25, 27, 26), (26, 27, 29, 28), (3, 1, 31, 29, 27, 25, 23, 21, 19, 17, 15, 13, 11, 9, 7, 5), (28, 29, 31, 30), (30, 31, 1, 0), (0, 2, 4, 6, 8, 10, 12, 14, 16, 18, 20, 22, 24, 26, 28, 30)])
_uv = me_cylinder.uv_layers.new(name='UVMap')
_uv.uv.foreach_set('vector', [1.0, 0.5, 1.0, 1.0, 0.9375, 1.0, 0.9375, 0.5, 0.9375, 0.5, 0.9375, 1.0, 0.875, 1.0, 0.875, 0.5, 0.875, 0.5, 0.875, 1.0, 0.8125, 1.0, 0.8125, 0.5, 0.8125, 0.5, 0.8125, 1.0, 0.75, 1.0, 0.75, 0.5, 0.75, 0.5, 0.75, 1.0, 0.6875, 1.0, 0.6875, 0.5, 0.6875, 0.5, 0.6875, 1.0, 0.625, 1.0, 0.625, 0.5, 0.625, 0.5, 0.625, 1.0, 0.5625, 1.0, 0.5625, 0.5, 0.5625, 0.5, 0.5625, 1.0, 0.5, 1.0, 0.5, 0.5, 0.5, 0.5, 0.5, 1.0, 0.4375, 1.0, 0.4375, 0.5, 0.4375, 0.5, 0.4375, 1.0, 0.375, 1.0, 0.375, 0.5, 0.375, 0.5, 0.375, 1.0, 0.3125, 1.0, 0.3125, 0.5, 0.3125, 0.5, 0.3125, 1.0, 0.25, 1.0, 0.25, 0.5, 0.25, 0.5, 0.25, 1.0, 0.1875, 1.0, 0.1875, 0.5, 0.1875, 0.5, 0.1875, 1.0, 0.125, 1.0, 0.125, 0.5, 0.3418, 0.4717, 0.25, 0.49, 0.1582, 0.4717, 0.08029, 0.4197, 0.02827, 0.3418, 0.01, 0.25, 0.02827, 0.1582, 0.08029, 0.08029, 0.1582, 0.02827, 0.25, 0.01, 0.3418, 0.02827, 0.4197, 0.08029, 0.4717, 0.1582, 0.49, 0.25, 0.4717, 0.3418, 0.4197, 0.4197, 0.125, 0.5, 0.125, 1.0, 0.0625, 1.0, 0.0625, 0.5, 0.0625, 0.5, 0.0625, 1.0, 0.0, 1.0, 0.0, 0.5, 0.75, 0.49, 0.8418, 0.4717, 0.9197, 0.4197, 0.9717, 0.3418, 0.99, 0.25, 0.9717, 0.1582, 0.9197, 0.08029, 0.8418, 0.02827, 0.75, 0.01, 0.6582, 0.02827, 0.5803, 0.08029, 0.5283, 0.1582, 0.51, 0.25, 0.5283, 0.3418, 0.5803, 0.4197, 0.6582, 0.4717])
me_cylinder.materials.append(mat_screw)
me_cylinder.update()
me_cylinder_001 = bpy.data.meshes.new('Cylinder.001')
me_cylinder_001.from_pydata([(0.0, 0.0015, -0.00075), (0.0, 0.0015, 0.00075), (0.000574, 0.001386, -0.00075), (0.000574, 0.001386, 0.00075), (0.001061, 0.001061, -0.00075), (0.001061, 0.001061, 0.00075), (0.001386, 0.000574, -0.00075), (0.001386, 0.000574, 0.00075), (0.0015, 0.0, -0.00075), (0.0015, 0.0, 0.00075), (0.001386, -0.000574, -0.00075), (0.001386, -0.000574, 0.00075), (0.001061, -0.001061, -0.00075), (0.001061, -0.001061, 0.00075), (0.000574, -0.001386, -0.00075), (0.000574, -0.001386, 0.00075), (0.0, -0.0015, -0.00075), (0.0, -0.0015, 0.00075), (-0.000574, -0.001386, -0.00075), (-0.000574, -0.001386, 0.00075), (-0.001061, -0.001061, -0.00075), (-0.001061, -0.001061, 0.00075), (-0.001386, -0.000574, -0.00075), (-0.001386, -0.000574, 0.00075), (-0.0015, 0.0, -0.00075), (-0.0015, 0.0, 0.00075), (-0.001386, 0.000574, -0.00075), (-0.001386, 0.000574, 0.00075), (-0.001061, 0.001061, -0.00075), (-0.001061, 0.001061, 0.00075), (-0.000574, 0.001386, -0.00075), (-0.000574, 0.001386, 0.00075)], [], [(0, 1, 3, 2), (2, 3, 5, 4), (4, 5, 7, 6), (6, 7, 9, 8), (8, 9, 11, 10), (10, 11, 13, 12), (12, 13, 15, 14), (14, 15, 17, 16), (16, 17, 19, 18), (18, 19, 21, 20), (20, 21, 23, 22), (22, 23, 25, 24), (24, 25, 27, 26), (26, 27, 29, 28), (3, 1, 31, 29, 27, 25, 23, 21, 19, 17, 15, 13, 11, 9, 7, 5), (28, 29, 31, 30), (30, 31, 1, 0), (0, 2, 4, 6, 8, 10, 12, 14, 16, 18, 20, 22, 24, 26, 28, 30)])
_uv = me_cylinder_001.uv_layers.new(name='UVMap')
_uv.uv.foreach_set('vector', [1.0, 0.5, 1.0, 1.0, 0.9375, 1.0, 0.9375, 0.5, 0.9375, 0.5, 0.9375, 1.0, 0.875, 1.0, 0.875, 0.5, 0.875, 0.5, 0.875, 1.0, 0.8125, 1.0, 0.8125, 0.5, 0.8125, 0.5, 0.8125, 1.0, 0.75, 1.0, 0.75, 0.5, 0.75, 0.5, 0.75, 1.0, 0.6875, 1.0, 0.6875, 0.5, 0.6875, 0.5, 0.6875, 1.0, 0.625, 1.0, 0.625, 0.5, 0.625, 0.5, 0.625, 1.0, 0.5625, 1.0, 0.5625, 0.5, 0.5625, 0.5, 0.5625, 1.0, 0.5, 1.0, 0.5, 0.5, 0.5, 0.5, 0.5, 1.0, 0.4375, 1.0, 0.4375, 0.5, 0.4375, 0.5, 0.4375, 1.0, 0.375, 1.0, 0.375, 0.5, 0.375, 0.5, 0.375, 1.0, 0.3125, 1.0, 0.3125, 0.5, 0.3125, 0.5, 0.3125, 1.0, 0.25, 1.0, 0.25, 0.5, 0.25, 0.5, 0.25, 1.0, 0.1875, 1.0, 0.1875, 0.5, 0.1875, 0.5, 0.1875, 1.0, 0.125, 1.0, 0.125, 0.5, 0.3418, 0.4717, 0.25, 0.49, 0.1582, 0.4717, 0.08029, 0.4197, 0.02827, 0.3418, 0.01, 0.25, 0.02827, 0.1582, 0.08029, 0.08029, 0.1582, 0.02827, 0.25, 0.01, 0.3418, 0.02827, 0.4197, 0.08029, 0.4717, 0.1582, 0.49, 0.25, 0.4717, 0.3418, 0.4197, 0.4197, 0.125, 0.5, 0.125, 1.0, 0.0625, 1.0, 0.0625, 0.5, 0.0625, 0.5, 0.0625, 1.0, 0.0, 1.0, 0.0, 0.5, 0.75, 0.49, 0.8418, 0.4717, 0.9197, 0.4197, 0.9717, 0.3418, 0.99, 0.25, 0.9717, 0.1582, 0.9197, 0.08029, 0.8418, 0.02827, 0.75, 0.01, 0.6582, 0.02827, 0.5803, 0.08029, 0.5283, 0.1582, 0.51, 0.25, 0.5283, 0.3418, 0.5803, 0.4197, 0.6582, 0.4717])
me_cylinder_001.materials.append(mat_screw)
me_cylinder_001.update()
me_cylinder_002 = bpy.data.meshes.new('Cylinder.002')
me_cylinder_002.from_pydata([(0.0, 0.0015, -0.00075), (0.0, 0.0015, 0.00075), (0.000574, 0.001386, -0.00075), (0.000574, 0.001386, 0.00075), (0.001061, 0.001061, -0.00075), (0.001061, 0.001061, 0.00075), (0.001386, 0.000574, -0.00075), (0.001386, 0.000574, 0.00075), (0.0015, 0.0, -0.00075), (0.0015, 0.0, 0.00075), (0.001386, -0.000574, -0.00075), (0.001386, -0.000574, 0.00075), (0.001061, -0.001061, -0.00075), (0.001061, -0.001061, 0.00075), (0.000574, -0.001386, -0.00075), (0.000574, -0.001386, 0.00075), (0.0, -0.0015, -0.00075), (0.0, -0.0015, 0.00075), (-0.000574, -0.001386, -0.00075), (-0.000574, -0.001386, 0.00075), (-0.001061, -0.001061, -0.00075), (-0.001061, -0.001061, 0.00075), (-0.001386, -0.000574, -0.00075), (-0.001386, -0.000574, 0.00075), (-0.0015, 0.0, -0.00075), (-0.0015, 0.0, 0.00075), (-0.001386, 0.000574, -0.00075), (-0.001386, 0.000574, 0.00075), (-0.001061, 0.001061, -0.00075), (-0.001061, 0.001061, 0.00075), (-0.000574, 0.001386, -0.00075), (-0.000574, 0.001386, 0.00075)], [], [(0, 1, 3, 2), (2, 3, 5, 4), (4, 5, 7, 6), (6, 7, 9, 8), (8, 9, 11, 10), (10, 11, 13, 12), (12, 13, 15, 14), (14, 15, 17, 16), (16, 17, 19, 18), (18, 19, 21, 20), (20, 21, 23, 22), (22, 23, 25, 24), (24, 25, 27, 26), (26, 27, 29, 28), (3, 1, 31, 29, 27, 25, 23, 21, 19, 17, 15, 13, 11, 9, 7, 5), (28, 29, 31, 30), (30, 31, 1, 0), (0, 2, 4, 6, 8, 10, 12, 14, 16, 18, 20, 22, 24, 26, 28, 30)])
_uv = me_cylinder_002.uv_layers.new(name='UVMap')
_uv.uv.foreach_set('vector', [1.0, 0.5, 1.0, 1.0, 0.9375, 1.0, 0.9375, 0.5, 0.9375, 0.5, 0.9375, 1.0, 0.875, 1.0, 0.875, 0.5, 0.875, 0.5, 0.875, 1.0, 0.8125, 1.0, 0.8125, 0.5, 0.8125, 0.5, 0.8125, 1.0, 0.75, 1.0, 0.75, 0.5, 0.75, 0.5, 0.75, 1.0, 0.6875, 1.0, 0.6875, 0.5, 0.6875, 0.5, 0.6875, 1.0, 0.625, 1.0, 0.625, 0.5, 0.625, 0.5, 0.625, 1.0, 0.5625, 1.0, 0.5625, 0.5, 0.5625, 0.5, 0.5625, 1.0, 0.5, 1.0, 0.5, 0.5, 0.5, 0.5, 0.5, 1.0, 0.4375, 1.0, 0.4375, 0.5, 0.4375, 0.5, 0.4375, 1.0, 0.375, 1.0, 0.375, 0.5, 0.375, 0.5, 0.375, 1.0, 0.3125, 1.0, 0.3125, 0.5, 0.3125, 0.5, 0.3125, 1.0, 0.25, 1.0, 0.25, 0.5, 0.25, 0.5, 0.25, 1.0, 0.1875, 1.0, 0.1875, 0.5, 0.1875, 0.5, 0.1875, 1.0, 0.125, 1.0, 0.125, 0.5, 0.3418, 0.4717, 0.25, 0.49, 0.1582, 0.4717, 0.08029, 0.4197, 0.02827, 0.3418, 0.01, 0.25, 0.02827, 0.1582, 0.08029, 0.08029, 0.1582, 0.02827, 0.25, 0.01, 0.3418, 0.02827, 0.4197, 0.08029, 0.4717, 0.1582, 0.49, 0.25, 0.4717, 0.3418, 0.4197, 0.4197, 0.125, 0.5, 0.125, 1.0, 0.0625, 1.0, 0.0625, 0.5, 0.0625, 0.5, 0.0625, 1.0, 0.0, 1.0, 0.0, 0.5, 0.75, 0.49, 0.8418, 0.4717, 0.9197, 0.4197, 0.9717, 0.3418, 0.99, 0.25, 0.9717, 0.1582, 0.9197, 0.08029, 0.8418, 0.02827, 0.75, 0.01, 0.6582, 0.02827, 0.5803, 0.08029, 0.5283, 0.1582, 0.51, 0.25, 0.5283, 0.3418, 0.5803, 0.4197, 0.6582, 0.4717])
me_cylinder_002.materials.append(mat_screw)
me_cylinder_002.update()
me_cylinder_003 = bpy.data.meshes.new('Cylinder.003')
me_cylinder_003.from_pydata([(0.0, 0.0015, -0.00075), (0.0, 0.0015, 0.00075), (0.000574, 0.001386, -0.00075), (0.000574, 0.001386, 0.00075), (0.001061, 0.001061, -0.00075), (0.001061, 0.001061, 0.00075), (0.001386, 0.000574, -0.00075), (0.001386, 0.000574, 0.00075), (0.0015, 0.0, -0.00075), (0.0015, 0.0, 0.00075), (0.001386, -0.000574, -0.00075), (0.001386, -0.000574, 0.00075), (0.001061, -0.001061, -0.00075), (0.001061, -0.001061, 0.00075), (0.000574, -0.001386, -0.00075), (0.000574, -0.001386, 0.00075), (0.0, -0.0015, -0.00075), (0.0, -0.0015, 0.00075), (-0.000574, -0.001386, -0.00075), (-0.000574, -0.001386, 0.00075), (-0.001061, -0.001061, -0.00075), (-0.001061, -0.001061, 0.00075), (-0.001386, -0.000574, -0.00075), (-0.001386, -0.000574, 0.00075), (-0.0015, 0.0, -0.00075), (-0.0015, 0.0, 0.00075), (-0.001386, 0.000574, -0.00075), (-0.001386, 0.000574, 0.00075), (-0.001061, 0.001061, -0.00075), (-0.001061, 0.001061, 0.00075), (-0.000574, 0.001386, -0.00075), (-0.000574, 0.001386, 0.00075)], [], [(0, 1, 3, 2), (2, 3, 5, 4), (4, 5, 7, 6), (6, 7, 9, 8), (8, 9, 11, 10), (10, 11, 13, 12), (12, 13, 15, 14), (14, 15, 17, 16), (16, 17, 19, 18), (18, 19, 21, 20), (20, 21, 23, 22), (22, 23, 25, 24), (24, 25, 27, 26), (26, 27, 29, 28), (3, 1, 31, 29, 27, 25, 23, 21, 19, 17, 15, 13, 11, 9, 7, 5), (28, 29, 31, 30), (30, 31, 1, 0), (0, 2, 4, 6, 8, 10, 12, 14, 16, 18, 20, 22, 24, 26, 28, 30)])
_uv = me_cylinder_003.uv_layers.new(name='UVMap')
_uv.uv.foreach_set('vector', [1.0, 0.5, 1.0, 1.0, 0.9375, 1.0, 0.9375, 0.5, 0.9375, 0.5, 0.9375, 1.0, 0.875, 1.0, 0.875, 0.5, 0.875, 0.5, 0.875, 1.0, 0.8125, 1.0, 0.8125, 0.5, 0.8125, 0.5, 0.8125, 1.0, 0.75, 1.0, 0.75, 0.5, 0.75, 0.5, 0.75, 1.0, 0.6875, 1.0, 0.6875, 0.5, 0.6875, 0.5, 0.6875, 1.0, 0.625, 1.0, 0.625, 0.5, 0.625, 0.5, 0.625, 1.0, 0.5625, 1.0, 0.5625, 0.5, 0.5625, 0.5, 0.5625, 1.0, 0.5, 1.0, 0.5, 0.5, 0.5, 0.5, 0.5, 1.0, 0.4375, 1.0, 0.4375, 0.5, 0.4375, 0.5, 0.4375, 1.0, 0.375, 1.0, 0.375, 0.5, 0.375, 0.5, 0.375, 1.0, 0.3125, 1.0, 0.3125, 0.5, 0.3125, 0.5, 0.3125, 1.0, 0.25, 1.0, 0.25, 0.5, 0.25, 0.5, 0.25, 1.0, 0.1875, 1.0, 0.1875, 0.5, 0.1875, 0.5, 0.1875, 1.0, 0.125, 1.0, 0.125, 0.5, 0.3418, 0.4717, 0.25, 0.49, 0.1582, 0.4717, 0.08029, 0.4197, 0.02827, 0.3418, 0.01, 0.25, 0.02827, 0.1582, 0.08029, 0.08029, 0.1582, 0.02827, 0.25, 0.01, 0.3418, 0.02827, 0.4197, 0.08029, 0.4717, 0.1582, 0.49, 0.25, 0.4717, 0.3418, 0.4197, 0.4197, 0.125, 0.5, 0.125, 1.0, 0.0625, 1.0, 0.0625, 0.5, 0.0625, 0.5, 0.0625, 1.0, 0.0, 1.0, 0.0, 0.5, 0.75, 0.49, 0.8418, 0.4717, 0.9197, 0.4197, 0.9717, 0.3418, 0.99, 0.25, 0.9717, 0.1582, 0.9197, 0.08029, 0.8418, 0.02827, 0.75, 0.01, 0.6582, 0.02827, 0.5803, 0.08029, 0.5283, 0.1582, 0.51, 0.25, 0.5283, 0.3418, 0.5803, 0.4197, 0.6582, 0.4717])
me_cylinder_003.materials.append(mat_screw)
me_cylinder_003.update()
me_cube_002 = bpy.data.meshes.new('Cube.002')
me_cube_002.from_pydata([(-0.01637, -0.009458, -0.006), (-0.01637, -0.009458, 0.004), (-0.01637, 0.01479, -0.006), (-0.01637, 0.01479, 0.004), (0.01637, -0.009458, -0.006), (0.01637, -0.009458, 0.004), (0.01637, 0.01479, -0.006), (0.01637, 0.01479, 0.004)], [], [(0, 1, 3, 2), (2, 3, 7, 6), (6, 7, 5, 4), (4, 5, 1, 0), (2, 6, 4, 0), (7, 3, 1, 5)])
_uv = me_cube_002.uv_layers.new(name='UVMap')
_uv.uv.foreach_set('vector', [0.375, 0.0, 0.625, 0.0, 0.625, 0.25, 0.375, 0.25, 0.375, 0.25, 0.625, 0.25, 0.625, 0.5, 0.375, 0.5, 0.375, 0.5, 0.625, 0.5, 0.625, 0.75, 0.375, 0.75, 0.375, 0.75, 0.625, 0.75, 0.625, 1.0, 0.375, 1.0, 0.125, 0.5, 0.375, 0.5, 0.375, 0.75, 0.125, 0.75, 0.625, 0.5, 0.875, 0.5, 0.875, 0.75, 0.625, 0.75])
me_cube_002.materials.append(mat_pb_red)
me_cube_002.update()
me_cube_003 = bpy.data.meshes.new('Cube.003')
me_cube_003.from_pydata([(-0.01462, -0.007957, 0.00355), (-0.01462, -0.007957, 0.00535), (-0.01462, 0.01104, 0.00355), (-0.01462, 0.01104, 0.00535), (0.01288, -0.007957, 0.00355), (0.01288, -0.007957, 0.00535), (0.01288, 0.01104, 0.00355), (0.01288, 0.01104, 0.00535)], [], [(0, 1, 3, 2), (2, 3, 7, 6), (6, 7, 5, 4), (4, 5, 1, 0), (2, 6, 4, 0), (7, 3, 1, 5)])
_uv = me_cube_003.uv_layers.new(name='UVMap')
_uv.uv.foreach_set('vector', [0.375, 0.0, 0.625, 0.0, 0.625, 0.25, 0.375, 0.25, 0.375, 0.25, 0.625, 0.25, 0.625, 0.5, 0.375, 0.5, 0.375, 0.5, 0.625, 0.5, 0.625, 0.75, 0.375, 0.75, 0.375, 0.75, 0.625, 0.75, 0.625, 1.0, 0.375, 1.0, 0.125, 0.5, 0.375, 0.5, 0.375, 0.75, 0.125, 0.75, 0.625, 0.5, 0.875, 0.5, 0.875, 0.75, 0.625, 0.75])
me_cube_003.update()
me_cylinder_004 = bpy.data.meshes.new('Cylinder.004')
me_cylinder_004.from_pydata([(-0.00075, -0.01133, 0.00355), (-0.00075, -0.01133, 0.00535), (-0.0004086, -0.01135, 0.00355), (-0.0004086, -0.01135, 0.00535), (-8.03e-05, -0.0114, 0.00355), (-8.03e-05, -0.0114, 0.00535), (0.0002222, -0.01148, 0.00355), (0.0002222, -0.01148, 0.00535), (0.0004874, -0.01159, 0.00355), (0.0004874, -0.01159, 0.00535), (0.0007051, -0.01172, 0.00355), (0.0007051, -0.01172, 0.00535), (0.0008668, -0.01187, 0.00355), (0.0008668, -0.01187, 0.00535), (0.0009664, -0.01204, 0.00355), (0.0009664, -0.01204, 0.00535), (0.001, -0.01221, 0.00355), (0.001, -0.01221, 0.00535), (0.0009664, -0.01238, 0.00355), (0.0009664, -0.01238, 0.00535), (0.0008668, -0.01254, 0.00355), (0.0008668, -0.01254, 0.00535), (0.0007051, -0.01269, 0.00355), (0.0007051, -0.01269, 0.00535), (0.0004874, -0.01283, 0.00355), (0.0004874, -0.01283, 0.00535), (0.0002222, -0.01294, 0.00355), (0.0002222, -0.01294, 0.00535), (-8.03e-05, -0.01302, 0.00355), (-8.03e-05, -0.01302, 0.00535), (-0.0004086, -0.01307, 0.00355), (-0.0004086, -0.01307, 0.00535), (-0.00075, -0.01308, 0.00355), (-0.00075, -0.01308, 0.00535), (-0.001091, -0.01307, 0.00355), (-0.001091, -0.01307, 0.00535), (-0.00142, -0.01302, 0.00355), (-0.00142, -0.01302, 0.00535), (-0.001722, -0.01294, 0.00355), (-0.001722, -0.01294, 0.00535), (-0.001987, -0.01283, 0.00355), (-0.001987, -0.01283, 0.00535), (-0.002205, -0.01269, 0.00355), (-0.002205, -0.01269, 0.00535), (-0.002367, -0.01254, 0.00355), (-0.002367, -0.01254, 0.00535), (-0.002466, -0.01238, 0.00355), (-0.002466, -0.01238, 0.00535), (-0.0025, -0.01221, 0.00355), (-0.0025, -0.01221, 0.00535), (-0.002466, -0.01204, 0.00355), (-0.002466, -0.01204, 0.00535), (-0.002367, -0.01187, 0.00355), (-0.002367, -0.01187, 0.00535), (-0.002205, -0.01172, 0.00355), (-0.002205, -0.01172, 0.00535), (-0.001987, -0.01159, 0.00355), (-0.001987, -0.01159, 0.00535), (-0.001722, -0.01148, 0.00355), (-0.001722, -0.01148, 0.00535), (-0.00142, -0.0114, 0.00355), (-0.00142, -0.0114, 0.00535), (-0.001091, -0.01135, 0.00355), (-0.001091, -0.01135, 0.00535)], [], [(0, 1, 3, 2), (2, 3, 5, 4), (4, 5, 7, 6), (6, 7, 9, 8), (8, 9, 11, 10), (10, 11, 13, 12), (12, 13, 15, 14), (14, 15, 17, 16), (16, 17, 19, 18), (18, 19, 21, 20), (20, 21, 23, 22), (22, 23, 25, 24), (24, 25, 27, 26), (26, 27, 29, 28), (28, 29, 31, 30), (30, 31, 33, 32), (32, 33, 35, 34), (34, 35, 37, 36), (36, 37, 39, 38), (38, 39, 41, 40), (40, 41, 43, 42), (42, 43, 45, 44), (44, 45, 47, 46), (46, 47, 49, 48), (48, 49, 51, 50), (50, 51, 53, 52), (52, 53, 55, 54), (54, 55, 57, 56), (56, 57, 59, 58), (58, 59, 61, 60), (3, 1, 63, 61, 59, 57, 55, 53, 51, 49, 47, 45, 43, 41, 39, 37, 35, 33, 31, 29, 27, 25, 23, 21, 19, 17, 15, 13, 11, 9, 7, 5), (60, 61, 63, 62), (62, 63, 1, 0), (0, 2, 4, 6, 8, 10, 12, 14, 16, 18, 20, 22, 24, 26, 28, 30, 32, 34, 36, 38, 40, 42, 44, 46, 48, 50, 52, 54, 56, 58, 60, 62)])
_uv = me_cylinder_004.uv_layers.new(name='UVMap')
_uv.uv.foreach_set('vector', [1.0, 0.5, 1.0, 1.0, 0.9688, 1.0, 0.9688, 0.5, 0.9688, 0.5, 0.9688, 1.0, 0.9375, 1.0, 0.9375, 0.5, 0.9375, 0.5, 0.9375, 1.0, 0.9062, 1.0, 0.9062, 0.5, 0.9062, 0.5, 0.9062, 1.0, 0.875, 1.0, 0.875, 0.5, 0.875, 0.5, 0.875, 1.0, 0.8438, 1.0, 0.8438, 0.5, 0.8438, 0.5, 0.8438, 1.0, 0.8125, 1.0, 0.8125, 0.5, 0.8125, 0.5, 0.8125, 1.0, 0.7812, 1.0, 0.7812, 0.5, 0.7812, 0.5, 0.7812, 1.0, 0.75, 1.0, 0.75, 0.5, 0.75, 0.5, 0.75, 1.0, 0.7188, 1.0, 0.7188, 0.5, 0.7188, 0.5, 0.7188, 1.0, 0.6875, 1.0, 0.6875, 0.5, 0.6875, 0.5, 0.6875, 1.0, 0.6562, 1.0, 0.6562, 0.5, 0.6562, 0.5, 0.6562, 1.0, 0.625, 1.0, 0.625, 0.5, 0.625, 0.5, 0.625, 1.0, 0.5938, 1.0, 0.5938, 0.5, 0.5938, 0.5, 0.5938, 1.0, 0.5625, 1.0, 0.5625, 0.5, 0.5625, 0.5, 0.5625, 1.0, 0.5312, 1.0, 0.5312, 0.5, 0.5312, 0.5, 0.5312, 1.0, 0.5, 1.0, 0.5, 0.5, 0.5, 0.5, 0.5, 1.0, 0.4688, 1.0, 0.4688, 0.5, 0.4688, 0.5, 0.4688, 1.0, 0.4375, 1.0, 0.4375, 0.5, 0.4375, 0.5, 0.4375, 1.0, 0.4062, 1.0, 0.4062, 0.5, 0.4062, 0.5, 0.4062, 1.0, 0.375, 1.0, 0.375, 0.5, 0.375, 0.5, 0.375, 1.0, 0.3438, 1.0, 0.3438, 0.5, 0.3438, 0.5, 0.3438, 1.0, 0.3125, 1.0, 0.3125, 0.5, 0.3125, 0.5, 0.3125, 1.0, 0.2812, 1.0, 0.2812, 0.5, 0.2812, 0.5, 0.2812, 1.0, 0.25, 1.0, 0.25, 0.5, 0.25, 0.5, 0.25, 1.0, 0.2188, 1.0, 0.2188, 0.5, 0.2188, 0.5, 0.2188, 1.0, 0.1875, 1.0, 0.1875, 0.5, 0.1875, 0.5, 0.1875, 1.0, 0.1562, 1.0, 0.1562, 0.5, 0.1562, 0.5, 0.1562, 1.0, 0.125, 1.0, 0.125, 0.5, 0.125, 0.5, 0.125, 1.0, 0.09375, 1.0, 0.09375, 0.5, 0.09375, 0.5, 0.09375, 1.0, 0.0625, 1.0, 0.0625, 0.5, 0.2968, 0.4854, 0.25, 0.49, 0.2032, 0.4854, 0.1582, 0.4717, 0.1167, 0.4496, 0.08029, 0.4197, 0.05045, 0.3833, 0.02827, 0.3418, 0.01461, 0.2968, 0.01, 0.25, 0.01461, 0.2032, 0.02827, 0.1582, 0.05045, 0.1167, 0.08029, 0.08029, 0.1167, 0.05045, 0.1582, 0.02827, 0.2032, 0.01461, 0.25, 0.01, 0.2968, 0.01461, 0.3418, 0.02827, 0.3833, 0.05045, 0.4197, 0.08029, 0.4496, 0.1167, 0.4717, 0.1582, 0.4854, 0.2032, 0.49, 0.25, 0.4854, 0.2968, 0.4717, 0.3418, 0.4496, 0.3833, 0.4197, 0.4197, 0.3833, 0.4496, 0.3418, 0.4717, 0.0625, 0.5, 0.0625, 1.0, 0.03125, 1.0, 0.03125, 0.5, 0.03125, 0.5, 0.03125, 1.0, 0.0, 1.0, 0.0, 0.5, 0.75, 0.49, 0.7968, 0.4854, 0.8418, 0.4717, 0.8833, 0.4496, 0.9197, 0.4197, 0.9496, 0.3833, 0.9717, 0.3418, 0.9854, 0.2968, 0.99, 0.25, 0.9854, 0.2032, 0.9717, 0.1582, 0.9496, 0.1167, 0.9197, 0.08029, 0.8833, 0.05045, 0.8418, 0.02827, 0.7968, 0.01461, 0.75, 0.01, 0.7032, 0.01461, 0.6582, 0.02827, 0.6167, 0.05045, 0.5803, 0.08029, 0.5504, 0.1167, 0.5283, 0.1582, 0.5146, 0.2032, 0.51, 0.25, 0.5146, 0.2968, 0.5283, 0.3418, 0.5504, 0.3833, 0.5803, 0.4197, 0.6167, 0.4496, 0.6582, 0.4717, 0.7032, 0.4854])
me_cylinder_004.update()
me_cube_004 = bpy.data.meshes.new('Cube.004')
me_cube_004.from_pydata([(-0.0075, 0.01117, 0.00445), (-0.0075, 0.01117, 0.00595), (-0.0075, 0.01517, 0.00445), (-0.0075, 0.01517, 0.00595), (0.006, 0.01117, 0.00445), (0.006, 0.01117, 0.00595), (0.006, 0.01517, 0.00445), (0.006, 0.01517, 0.00595)], [], [(0, 1, 3, 2), (2, 3, 7, 6), (6, 7, 5, 4), (4, 5, 1, 0), (2, 6, 4, 0), (7, 3, 1, 5)])
_uv = me_cube_004.uv_layers.new(name='UVMap')
_uv.uv.foreach_set('vector', [0.375, 0.0, 0.625, 0.0, 0.625, 0.25, 0.375, 0.25, 0.375, 0.25, 0.625, 0.25, 0.625, 0.5, 0.375, 0.5, 0.375, 0.5, 0.625, 0.5, 0.625, 0.75, 0.375, 0.75, 0.375, 0.75, 0.625, 0.75, 0.625, 1.0, 0.375, 1.0, 0.125, 0.5, 0.375, 0.5, 0.375, 0.75, 0.125, 0.75, 0.625, 0.5, 0.875, 0.5, 0.875, 0.75, 0.625, 0.75])
me_cube_004.materials.append(mat_j_dark)
me_cube_004.update()
me_cube_005 = bpy.data.meshes.new('Cube.005')
me_cube_005.from_pydata([(-0.00615, 0.01157, 0.00545), (-0.00615, 0.01157, 0.00605), (-0.00615, 0.01477, 0.00545), (-0.00615, 0.01477, 0.00605), (0.00465, 0.01157, 0.00545), (0.00465, 0.01157, 0.00605), (0.00465, 0.01477, 0.00545), (0.00465, 0.01477, 0.00605)], [], [(0, 1, 3, 2), (2, 3, 7, 6), (6, 7, 5, 4), (4, 5, 1, 0), (2, 6, 4, 0), (7, 3, 1, 5)])
_uv = me_cube_005.uv_layers.new(name='UVMap')
_uv.uv.foreach_set('vector', [0.375, 0.0, 0.625, 0.0, 0.625, 0.25, 0.375, 0.25, 0.375, 0.25, 0.625, 0.25, 0.625, 0.5, 0.375, 0.5, 0.375, 0.5, 0.625, 0.5, 0.625, 0.75, 0.375, 0.75, 0.375, 0.75, 0.625, 0.75, 0.625, 1.0, 0.375, 1.0, 0.125, 0.5, 0.375, 0.5, 0.375, 0.75, 0.125, 0.75, 0.625, 0.5, 0.875, 0.5, 0.875, 0.75, 0.625, 0.75])
me_cube_005.materials.append(mat_j_light)
me_cube_005.update()
me_cube_006 = bpy.data.meshes.new('Cube.006')
me_cube_006.from_pydata([(-0.04275, -0.00275, 0.00301), (-0.04275, -0.00275, 0.00303), (-0.04275, 0.01585, 0.00301), (-0.04275, 0.01585, 0.00303), (-0.04175, -0.00275, 0.00301), (-0.04175, -0.00275, 0.00303), (-0.04175, 0.01585, 0.00301), (-0.04175, 0.01585, 0.00303)], [], [(0, 1, 3, 2), (2, 3, 7, 6), (6, 7, 5, 4), (4, 5, 1, 0), (2, 6, 4, 0), (7, 3, 1, 5)])
_uv = me_cube_006.uv_layers.new(name='UVMap')
_uv.uv.foreach_set('vector', [0.375, 0.0, 0.625, 0.0, 0.625, 0.25, 0.375, 0.25, 0.375, 0.25, 0.625, 0.25, 0.625, 0.5, 0.375, 0.5, 0.375, 0.5, 0.625, 0.5, 0.625, 0.75, 0.375, 0.75, 0.375, 0.75, 0.625, 0.75, 0.625, 1.0, 0.375, 1.0, 0.125, 0.5, 0.375, 0.5, 0.375, 0.75, 0.125, 0.75, 0.625, 0.5, 0.875, 0.5, 0.875, 0.75, 0.625, 0.75])
me_cube_006.materials.append(mat_fire_bar)
me_cube_006.update()
me_cube_007 = bpy.data.meshes.new('Cube.007')
me_cube_007.from_pydata([(-0.03413, 0.007575, -0.004), (-0.03413, 0.007575, 0.004), (-0.03413, 0.02183, -0.004), (-0.03413, 0.02183, 0.004), (-0.01988, 0.007575, -0.004), (-0.01988, 0.007575, 0.004), (-0.01988, 0.02183, -0.004), (-0.01988, 0.02183, 0.004)], [], [(0, 1, 3, 2), (2, 3, 7, 6), (6, 7, 5, 4), (4, 5, 1, 0), (2, 6, 4, 0), (7, 3, 1, 5)])
_uv = me_cube_007.uv_layers.new(name='UVMap')
_uv.uv.foreach_set('vector', [0.375, 0.0, 0.625, 0.0, 0.625, 0.25, 0.375, 0.25, 0.375, 0.25, 0.625, 0.25, 0.625, 0.5, 0.375, 0.5, 0.375, 0.5, 0.625, 0.5, 0.625, 0.75, 0.375, 0.75, 0.375, 0.75, 0.625, 0.75, 0.625, 1.0, 0.375, 1.0, 0.125, 0.5, 0.375, 0.5, 0.375, 0.75, 0.125, 0.75, 0.625, 0.5, 0.875, 0.5, 0.875, 0.75, 0.625, 0.75])
me_cube_007.update()
me_cube_008 = bpy.data.meshes.new('Cube.008')
me_cube_008.from_pydata([(-0.03475, 0.00695, 0.003), (-0.03475, 0.00695, 0.0031), (-0.03475, 0.02245, 0.003), (-0.03475, 0.02245, 0.0031), (-0.01925, 0.00695, 0.003), (-0.01925, 0.00695, 0.0031), (-0.01925, 0.02245, 0.003), (-0.01925, 0.02245, 0.0031), (-0.03413, 0.02183, 0.003), (-0.01988, 0.007575, 0.003), (-0.01988, 0.02183, 0.003), (-0.03413, 0.007575, 0.003), (-0.03413, 0.007575, 0.0031), (-0.03413, 0.02183, 0.0031), (-0.01988, 0.02183, 0.0031), (-0.01988, 0.007575, 0.0031)], [], [(0, 1, 3, 2), (2, 3, 7, 6), (6, 7, 5, 4), (4, 5, 1, 0), (8, 2, 6, 10), (6, 4, 0, 2, 8, 11, 9, 10), (13, 3, 1, 5, 7, 14, 15, 12), (14, 7, 3, 13), (12, 11, 8, 13), (13, 8, 10, 14), (10, 9, 15, 14), (9, 11, 12, 15)])
_uv = me_cube_008.uv_layers.new(name='UVMap')
_uv.uv.foreach_set('vector', [0.375, 0.0, 0.625, 0.0, 0.625, 0.25, 0.375, 0.25, 0.375, 0.25, 0.625, 0.25, 0.625, 0.5, 0.375, 0.5, 0.375, 0.5, 0.625, 0.5, 0.625, 0.75, 0.375, 0.75, 0.375, 0.75, 0.625, 0.75, 0.625, 1.0, 0.375, 1.0, 0.1351, 0.5101, 0.125, 0.5, 0.375, 0.5, 0.3649, 0.5101, 0.375, 0.5, 0.375, 0.75, 0.125, 0.75, 0.125, 0.5, 0.1351, 0.5101, 0.1351, 0.7399, 0.3649, 0.7399, 0.3649, 0.5101, 0.8649, 0.5101, 0.875, 0.5, 0.875, 0.75, 0.625, 0.75, 0.625, 0.5, 0.6351, 0.5101, 0.6351, 0.7399, 0.8649, 0.7399, 0.6351, 0.5101, 0.625, 0.5, 0.875, 0.5, 0.8649, 0.5101, 0.5125, 0.0, 0.4875, 0.0, 0.4875, 0.25, 0.5125, 0.25, 0.5125, 0.25, 0.4875, 0.25, 0.4875, 0.5, 0.5125, 0.5, 0.4875, 0.5, 0.4875, 0.75, 0.5125, 0.75, 0.5125, 0.5, 0.4875, 0.75, 0.4875, 1.0, 0.5125, 1.0, 0.5125, 0.75])
me_cube_008.materials.append(mat_teal_ring)
me_cube_008.update()
me_cube_009 = bpy.data.meshes.new('Cube.009')
me_cube_009.from_pydata([(-0.03413, 0.007575, 0.00255), (-0.03413, 0.007575, 0.00355), (-0.03413, 0.02183, 0.00255), (-0.03413, 0.02183, 0.00355), (-0.01988, 0.007575, 0.00255), (-0.01988, 0.007575, 0.00355), (-0.01988, 0.02183, 0.00255), (-0.01988, 0.02183, 0.00355)], [], [(0, 1, 3, 2), (2, 3, 7, 6), (6, 7, 5, 4), (4, 5, 1, 0), (2, 6, 4, 0), (7, 3, 1, 5)])
_uv = me_cube_009.uv_layers.new(name='UVMap')
_uv.uv.foreach_set('vector', [0.375, 0.0, 0.625, 0.0, 0.625, 0.25, 0.375, 0.25, 0.375, 0.25, 0.625, 0.25, 0.625, 0.5, 0.375, 0.5, 0.375, 0.5, 0.625, 0.5, 0.625, 0.75, 0.375, 0.75, 0.375, 0.75, 0.625, 0.75, 0.625, 1.0, 0.375, 1.0, 0.125, 0.5, 0.375, 0.5, 0.375, 0.75, 0.125, 0.75, 0.625, 0.5, 0.875, 0.5, 0.875, 0.75, 0.625, 0.75])
me_cube_009.update()
me_cube_010 = bpy.data.meshes.new('Cube.010')
me_cube_010.from_pydata([(-0.03525, 0.00645, 0.00305), (-0.03525, 0.00645, 0.00315), (-0.03525, 0.02295, 0.00305), (-0.03525, 0.02295, 0.00315), (-0.01875, 0.00645, 0.00305), (-0.01875, 0.00645, 0.00315), (-0.01875, 0.02295, 0.00305), (-0.01875, 0.02295, 0.00315), (-0.03475, 0.02245, 0.00305), (-0.01925, 0.02245, 0.00305), (-0.03475, 0.00695, 0.00305), (-0.01925, 0.00695, 0.00305), (-0.01925, 0.02245, 0.00315), (-0.03475, 0.02245, 0.00315), (-0.03475, 0.00695, 0.00315), (-0.01925, 0.00695, 0.00315)], [], [(0, 1, 3, 2), (2, 3, 7, 6), (6, 7, 5, 4), (4, 5, 1, 0), (10, 0, 2, 6, 4, 11, 9, 8), (4, 0, 10, 11), (14, 1, 5, 15), (15, 5, 7, 3, 1, 14, 13, 12), (14, 10, 8, 13), (13, 8, 9, 12), (9, 11, 15, 12), (11, 10, 14, 15)])
_uv = me_cube_010.uv_layers.new(name='UVMap')
_uv.uv.foreach_set('vector', [0.375, 0.0, 0.625, 0.0, 0.625, 0.25, 0.375, 0.25, 0.375, 0.25, 0.625, 0.25, 0.625, 0.5, 0.375, 0.5, 0.375, 0.5, 0.625, 0.5, 0.625, 0.75, 0.375, 0.75, 0.375, 0.75, 0.625, 0.75, 0.625, 1.0, 0.375, 1.0, 0.1326, 0.7424, 0.125, 0.75, 0.125, 0.5, 0.375, 0.5, 0.375, 0.75, 0.3674, 0.7424, 0.3674, 0.5076, 0.1326, 0.5076, 0.375, 0.75, 0.125, 0.75, 0.1326, 0.7424, 0.3674, 0.7424, 0.8674, 0.7424, 0.875, 0.75, 0.625, 0.75, 0.6326, 0.7424, 0.6326, 0.7424, 0.625, 0.75, 0.625, 0.5, 0.875, 0.5, 0.875, 0.75, 0.8674, 0.7424, 0.8674, 0.5076, 0.6326, 0.5076, 0.5417, 0.0, 0.4583, 0.0, 0.4583, 0.25, 0.5417, 0.25, 0.5417, 0.25, 0.4583, 0.25, 0.4583, 0.5, 0.5417, 0.5, 0.4583, 0.5, 0.4583, 0.75, 0.5417, 0.75, 0.5417, 0.5, 0.4583, 0.75, 0.4583, 1.0, 0.5417, 1.0, 0.5417, 0.75])
me_cube_010.materials.append(mat_wborder)
me_cube_010.update()
me_cube_011 = bpy.data.meshes.new('Cube.011')
me_cube_011.from_pydata([(-0.03475, 0.00695, 0.00295), (-0.03475, 0.00695, 0.00325), (-0.03475, 0.02245, 0.00295), (-0.03475, 0.02245, 0.00325), (-0.01925, 0.00695, 0.00295), (-0.01925, 0.00695, 0.00325), (-0.01925, 0.02245, 0.00295), (-0.01925, 0.02245, 0.00325)], [], [(0, 1, 3, 2), (2, 3, 7, 6), (6, 7, 5, 4), (4, 5, 1, 0), (2, 6, 4, 0), (7, 3, 1, 5)])
_uv = me_cube_011.uv_layers.new(name='UVMap')
_uv.uv.foreach_set('vector', [0.375, 0.0, 0.625, 0.0, 0.625, 0.25, 0.375, 0.25, 0.375, 0.25, 0.625, 0.25, 0.625, 0.5, 0.375, 0.5, 0.375, 0.5, 0.625, 0.5, 0.625, 0.75, 0.375, 0.75, 0.375, 0.75, 0.625, 0.75, 0.625, 1.0, 0.375, 1.0, 0.125, 0.5, 0.375, 0.5, 0.375, 0.75, 0.125, 0.75, 0.625, 0.5, 0.875, 0.5, 0.875, 0.75, 0.625, 0.75])
me_cube_011.update()
me_cube_012 = bpy.data.meshes.new('Cube.012')
me_cube_012.from_pydata([(-0.034, 0.0077, -0.0035), (-0.034, 0.0077, 0.0025), (-0.034, 0.0217, -0.0035), (-0.034, 0.0217, 0.0025), (-0.02, 0.0077, -0.0035), (-0.02, 0.0077, 0.0025), (-0.02, 0.0217, -0.0035), (-0.02, 0.0217, 0.0025)], [], [(0, 1, 3, 2), (2, 3, 7, 6), (6, 7, 5, 4), (4, 5, 1, 0), (2, 6, 4, 0), (7, 3, 1, 5)])
_uv = me_cube_012.uv_layers.new(name='UVMap')
_uv.uv.foreach_set('vector', [0.375, 0.0, 0.625, 0.0, 0.625, 0.25, 0.375, 0.25, 0.375, 0.25, 0.625, 0.25, 0.625, 0.5, 0.375, 0.5, 0.375, 0.5, 0.625, 0.5, 0.625, 0.75, 0.375, 0.75, 0.375, 0.75, 0.625, 0.75, 0.625, 1.0, 0.375, 1.0, 0.125, 0.5, 0.375, 0.5, 0.375, 0.75, 0.125, 0.75, 0.625, 0.5, 0.875, 0.5, 0.875, 0.75, 0.625, 0.75])
me_cube_012.materials.append(mat_pb_black)
me_cube_012.update()
me_cube_013 = bpy.data.meshes.new('Cube.013')
me_cube_013.from_pydata([(-0.03325, 0.0152, 0.0025), (-0.03325, 0.0152, 0.003), (-0.03325, 0.0212, 0.0025), (-0.03325, 0.0212, 0.003), (-0.02075, 0.0152, 0.0025), (-0.02075, 0.0152, 0.003), (-0.02075, 0.0212, 0.0025), (-0.02075, 0.0212, 0.003)], [], [(0, 1, 3, 2), (2, 3, 7, 6), (6, 7, 5, 4), (4, 5, 1, 0), (2, 6, 4, 0), (7, 3, 1, 5)])
_uv = me_cube_013.uv_layers.new(name='UVMap')
_uv.uv.foreach_set('vector', [0.375, 0.0, 0.625, 0.0, 0.625, 0.25, 0.375, 0.25, 0.375, 0.25, 0.625, 0.25, 0.625, 0.5, 0.375, 0.5, 0.375, 0.5, 0.625, 0.5, 0.625, 0.75, 0.375, 0.75, 0.375, 0.75, 0.625, 0.75, 0.625, 1.0, 0.375, 1.0, 0.125, 0.5, 0.375, 0.5, 0.375, 0.75, 0.125, 0.75, 0.625, 0.5, 0.875, 0.5, 0.875, 0.75, 0.625, 0.75])
me_cube_013.materials.append(mat_cell_dark)
me_cube_013.update()
me_cube_014 = bpy.data.meshes.new('Cube.014')
me_cube_014.from_pydata([(-0.03325, 0.0082, 0.0025), (-0.03325, 0.0082, 0.003), (-0.03325, 0.0142, 0.0025), (-0.03325, 0.0142, 0.003), (-0.02075, 0.0082, 0.0025), (-0.02075, 0.0082, 0.003), (-0.02075, 0.0142, 0.0025), (-0.02075, 0.0142, 0.003)], [], [(0, 1, 3, 2), (2, 3, 7, 6), (6, 7, 5, 4), (4, 5, 1, 0), (2, 6, 4, 0), (7, 3, 1, 5)])
_uv = me_cube_014.uv_layers.new(name='UVMap')
_uv.uv.foreach_set('vector', [0.375, 0.0, 0.625, 0.0, 0.625, 0.25, 0.375, 0.25, 0.375, 0.25, 0.625, 0.25, 0.625, 0.5, 0.375, 0.5, 0.375, 0.5, 0.625, 0.5, 0.625, 0.75, 0.375, 0.75, 0.375, 0.75, 0.625, 0.75, 0.625, 1.0, 0.375, 1.0, 0.125, 0.5, 0.375, 0.5, 0.375, 0.75, 0.125, 0.75, 0.625, 0.5, 0.875, 0.5, 0.875, 0.75, 0.625, 0.75])
me_cube_014.materials.append(mat_cell_dark)
me_cube_014.update()
me_cube_015 = bpy.data.meshes.new('Cube.015')
me_cube_015.from_pydata([(0.01988, 0.007575, -0.004), (0.01988, 0.007575, 0.004), (0.01988, 0.02183, -0.004), (0.01988, 0.02183, 0.004), (0.03413, 0.007575, -0.004), (0.03413, 0.007575, 0.004), (0.03413, 0.02183, -0.004), (0.03413, 0.02183, 0.004)], [], [(0, 1, 3, 2), (2, 3, 7, 6), (6, 7, 5, 4), (4, 5, 1, 0), (2, 6, 4, 0), (7, 3, 1, 5)])
_uv = me_cube_015.uv_layers.new(name='UVMap')
_uv.uv.foreach_set('vector', [0.375, 0.0, 0.625, 0.0, 0.625, 0.25, 0.375, 0.25, 0.375, 0.25, 0.625, 0.25, 0.625, 0.5, 0.375, 0.5, 0.375, 0.5, 0.625, 0.5, 0.625, 0.75, 0.375, 0.75, 0.375, 0.75, 0.625, 0.75, 0.625, 1.0, 0.375, 1.0, 0.125, 0.5, 0.375, 0.5, 0.375, 0.75, 0.125, 0.75, 0.625, 0.5, 0.875, 0.5, 0.875, 0.75, 0.625, 0.75])
me_cube_015.update()
me_cube_016 = bpy.data.meshes.new('Cube.016')
me_cube_016.from_pydata([(0.01925, 0.00695, 0.003), (0.01925, 0.00695, 0.0031), (0.01925, 0.02245, 0.003), (0.01925, 0.02245, 0.0031), (0.03475, 0.00695, 0.003), (0.03475, 0.00695, 0.0031), (0.03475, 0.02245, 0.003), (0.03475, 0.02245, 0.0031), (0.01988, 0.02183, 0.003), (0.03413, 0.007575, 0.003), (0.03413, 0.02183, 0.003), (0.01988, 0.007575, 0.003), (0.01988, 0.007575, 0.0031), (0.01988, 0.02183, 0.0031), (0.03413, 0.02183, 0.0031), (0.03413, 0.007575, 0.0031)], [], [(0, 1, 3, 2), (2, 3, 7, 6), (6, 7, 5, 4), (4, 5, 1, 0), (8, 2, 6, 10), (6, 4, 0, 2, 8, 11, 9, 10), (13, 3, 1, 5, 7, 14, 15, 12), (14, 7, 3, 13), (12, 11, 8, 13), (13, 8, 10, 14), (10, 9, 15, 14), (9, 11, 12, 15)])
_uv = me_cube_016.uv_layers.new(name='UVMap')
_uv.uv.foreach_set('vector', [0.375, 0.0, 0.625, 0.0, 0.625, 0.25, 0.375, 0.25, 0.375, 0.25, 0.625, 0.25, 0.625, 0.5, 0.375, 0.5, 0.375, 0.5, 0.625, 0.5, 0.625, 0.75, 0.375, 0.75, 0.375, 0.75, 0.625, 0.75, 0.625, 1.0, 0.375, 1.0, 0.1351, 0.5101, 0.125, 0.5, 0.375, 0.5, 0.3649, 0.5101, 0.375, 0.5, 0.375, 0.75, 0.125, 0.75, 0.125, 0.5, 0.1351, 0.5101, 0.1351, 0.7399, 0.3649, 0.7399, 0.3649, 0.5101, 0.8649, 0.5101, 0.875, 0.5, 0.875, 0.75, 0.625, 0.75, 0.625, 0.5, 0.6351, 0.5101, 0.6351, 0.7399, 0.8649, 0.7399, 0.6351, 0.5101, 0.625, 0.5, 0.875, 0.5, 0.8649, 0.5101, 0.5125, 0.0, 0.4875, 0.0, 0.4875, 0.25, 0.5125, 0.25, 0.5125, 0.25, 0.4875, 0.25, 0.4875, 0.5, 0.5125, 0.5, 0.4875, 0.5, 0.4875, 0.75, 0.5125, 0.75, 0.5125, 0.5, 0.4875, 0.75, 0.4875, 1.0, 0.5125, 1.0, 0.5125, 0.75])
me_cube_016.materials.append(mat_teal_ring)
me_cube_016.update()
me_cube_017 = bpy.data.meshes.new('Cube.017')
me_cube_017.from_pydata([(0.01988, 0.007575, 0.00255), (0.01988, 0.007575, 0.00355), (0.01988, 0.02183, 0.00255), (0.01988, 0.02183, 0.00355), (0.03413, 0.007575, 0.00255), (0.03413, 0.007575, 0.00355), (0.03413, 0.02183, 0.00255), (0.03413, 0.02183, 0.00355)], [], [(0, 1, 3, 2), (2, 3, 7, 6), (6, 7, 5, 4), (4, 5, 1, 0), (2, 6, 4, 0), (7, 3, 1, 5)])
_uv = me_cube_017.uv_layers.new(name='UVMap')
_uv.uv.foreach_set('vector', [0.375, 0.0, 0.625, 0.0, 0.625, 0.25, 0.375, 0.25, 0.375, 0.25, 0.625, 0.25, 0.625, 0.5, 0.375, 0.5, 0.375, 0.5, 0.625, 0.5, 0.625, 0.75, 0.375, 0.75, 0.375, 0.75, 0.625, 0.75, 0.625, 1.0, 0.375, 1.0, 0.125, 0.5, 0.375, 0.5, 0.375, 0.75, 0.125, 0.75, 0.625, 0.5, 0.875, 0.5, 0.875, 0.75, 0.625, 0.75])
me_cube_017.update()
me_cube_018 = bpy.data.meshes.new('Cube.018')
me_cube_018.from_pydata([(0.01875, 0.00645, 0.00305), (0.01875, 0.00645, 0.00315), (0.01875, 0.02295, 0.00305), (0.01875, 0.02295, 0.00315), (0.03525, 0.00645, 0.00305), (0.03525, 0.00645, 0.00315), (0.03525, 0.02295, 0.00305), (0.03525, 0.02295, 0.00315), (0.01925, 0.02245, 0.00305), (0.03475, 0.02245, 0.00305), (0.01925, 0.00695, 0.00305), (0.03475, 0.00695, 0.00305), (0.03475, 0.02245, 0.00315), (0.01925, 0.02245, 0.00315), (0.01925, 0.00695, 0.00315), (0.03475, 0.00695, 0.00315)], [], [(0, 1, 3, 2), (2, 3, 7, 6), (6, 7, 5, 4), (4, 5, 1, 0), (10, 0, 2, 6, 4, 11, 9, 8), (4, 0, 10, 11), (14, 1, 5, 15), (15, 5, 7, 3, 1, 14, 13, 12), (14, 10, 8, 13), (13, 8, 9, 12), (9, 11, 15, 12), (11, 10, 14, 15)])
_uv = me_cube_018.uv_layers.new(name='UVMap')
_uv.uv.foreach_set('vector', [0.375, 0.0, 0.625, 0.0, 0.625, 0.25, 0.375, 0.25, 0.375, 0.25, 0.625, 0.25, 0.625, 0.5, 0.375, 0.5, 0.375, 0.5, 0.625, 0.5, 0.625, 0.75, 0.375, 0.75, 0.375, 0.75, 0.625, 0.75, 0.625, 1.0, 0.375, 1.0, 0.1326, 0.7424, 0.125, 0.75, 0.125, 0.5, 0.375, 0.5, 0.375, 0.75, 0.3674, 0.7424, 0.3674, 0.5076, 0.1326, 0.5076, 0.375, 0.75, 0.125, 0.75, 0.1326, 0.7424, 0.3674, 0.7424, 0.8674, 0.7424, 0.875, 0.75, 0.625, 0.75, 0.6326, 0.7424, 0.6326, 0.7424, 0.625, 0.75, 0.625, 0.5, 0.875, 0.5, 0.875, 0.75, 0.8674, 0.7424, 0.8674, 0.5076, 0.6326, 0.5076, 0.5417, 0.0, 0.4583, 0.0, 0.4583, 0.25, 0.5417, 0.25, 0.5417, 0.25, 0.4583, 0.25, 0.4583, 0.5, 0.5417, 0.5, 0.4583, 0.5, 0.4583, 0.75, 0.5417, 0.75, 0.5417, 0.5, 0.4583, 0.75, 0.4583, 1.0, 0.5417, 1.0, 0.5417, 0.75])
me_cube_018.materials.append(mat_wborder)
me_cube_018.update()
me_cube_019 = bpy.data.meshes.new('Cube.019')
me_cube_019.from_pydata([(0.01925, 0.00695, 0.00295), (0.01925, 0.00695, 0.00325), (0.01925, 0.02245, 0.00295), (0.01925, 0.02245, 0.00325), (0.03475, 0.00695, 0.00295), (0.03475, 0.00695, 0.00325), (0.03475, 0.02245, 0.00295), (0.03475, 0.02245, 0.00325)], [], [(0, 1, 3, 2), (2, 3, 7, 6), (6, 7, 5, 4), (4, 5, 1, 0), (2, 6, 4, 0), (7, 3, 1, 5)])
_uv = me_cube_019.uv_layers.new(name='UVMap')
_uv.uv.foreach_set('vector', [0.375, 0.0, 0.625, 0.0, 0.625, 0.25, 0.375, 0.25, 0.375, 0.25, 0.625, 0.25, 0.625, 0.5, 0.375, 0.5, 0.375, 0.5, 0.625, 0.5, 0.625, 0.75, 0.375, 0.75, 0.375, 0.75, 0.625, 0.75, 0.625, 1.0, 0.375, 1.0, 0.125, 0.5, 0.375, 0.5, 0.375, 0.75, 0.125, 0.75, 0.625, 0.5, 0.875, 0.5, 0.875, 0.75, 0.625, 0.75])
me_cube_019.update()
me_cube_020 = bpy.data.meshes.new('Cube.020')
me_cube_020.from_pydata([(0.02, 0.0077, -0.0035), (0.02, 0.0077, 0.0025), (0.02, 0.0217, -0.0035), (0.02, 0.0217, 0.0025), (0.034, 0.0077, -0.0035), (0.034, 0.0077, 0.0025), (0.034, 0.0217, -0.0035), (0.034, 0.0217, 0.0025)], [], [(0, 1, 3, 2), (2, 3, 7, 6), (6, 7, 5, 4), (4, 5, 1, 0), (2, 6, 4, 0), (7, 3, 1, 5)])
_uv = me_cube_020.uv_layers.new(name='UVMap')
_uv.uv.foreach_set('vector', [0.375, 0.0, 0.625, 0.0, 0.625, 0.25, 0.375, 0.25, 0.375, 0.25, 0.625, 0.25, 0.625, 0.5, 0.375, 0.5, 0.375, 0.5, 0.625, 0.5, 0.625, 0.75, 0.375, 0.75, 0.375, 0.75, 0.625, 0.75, 0.625, 1.0, 0.375, 1.0, 0.125, 0.5, 0.375, 0.5, 0.375, 0.75, 0.125, 0.75, 0.625, 0.5, 0.875, 0.5, 0.875, 0.75, 0.625, 0.75])
me_cube_020.materials.append(mat_pb_black)
me_cube_020.update()
me_cube_021 = bpy.data.meshes.new('Cube.021')
me_cube_021.from_pydata([(0.02075, 0.0152, 0.0025), (0.02075, 0.0152, 0.003), (0.02075, 0.0212, 0.0025), (0.02075, 0.0212, 0.003), (0.03325, 0.0152, 0.0025), (0.03325, 0.0152, 0.003), (0.03325, 0.0212, 0.0025), (0.03325, 0.0212, 0.003)], [], [(0, 1, 3, 2), (2, 3, 7, 6), (6, 7, 5, 4), (4, 5, 1, 0), (2, 6, 4, 0), (7, 3, 1, 5)])
_uv = me_cube_021.uv_layers.new(name='UVMap')
_uv.uv.foreach_set('vector', [0.375, 0.0, 0.625, 0.0, 0.625, 0.25, 0.375, 0.25, 0.375, 0.25, 0.625, 0.25, 0.625, 0.5, 0.375, 0.5, 0.375, 0.5, 0.625, 0.5, 0.625, 0.75, 0.375, 0.75, 0.375, 0.75, 0.625, 0.75, 0.625, 1.0, 0.375, 1.0, 0.125, 0.5, 0.375, 0.5, 0.375, 0.75, 0.125, 0.75, 0.625, 0.5, 0.875, 0.5, 0.875, 0.75, 0.625, 0.75])
me_cube_021.materials.append(mat_cell_dark)
me_cube_021.update()
me_cube_022 = bpy.data.meshes.new('Cube.022')
me_cube_022.from_pydata([(0.02075, 0.0082, 0.0025), (0.02075, 0.0082, 0.003), (0.02075, 0.0142, 0.0025), (0.02075, 0.0142, 0.003), (0.03325, 0.0082, 0.0025), (0.03325, 0.0082, 0.003), (0.03325, 0.0142, 0.0025), (0.03325, 0.0142, 0.003)], [], [(0, 1, 3, 2), (2, 3, 7, 6), (6, 7, 5, 4), (4, 5, 1, 0), (2, 6, 4, 0), (7, 3, 1, 5)])
_uv = me_cube_022.uv_layers.new(name='UVMap')
_uv.uv.foreach_set('vector', [0.375, 0.0, 0.625, 0.0, 0.625, 0.25, 0.375, 0.25, 0.375, 0.25, 0.625, 0.25, 0.625, 0.5, 0.375, 0.5, 0.375, 0.5, 0.625, 0.5, 0.625, 0.75, 0.375, 0.75, 0.375, 0.75, 0.625, 0.75, 0.625, 1.0, 0.375, 1.0, 0.125, 0.5, 0.375, 0.5, 0.375, 0.75, 0.125, 0.75, 0.625, 0.5, 0.875, 0.5, 0.875, 0.75, 0.625, 0.75])
me_cube_022.materials.append(mat_cell_dark)
me_cube_022.update()
me_cylinder_005 = bpy.data.meshes.new('Cylinder.005')
me_cylinder_005.from_pydata([(0.0, 0.004225, -0.002), (0.0, 0.004225, 0.002), (0.0008243, 0.004144, -0.002), (0.0008243, 0.004144, 0.002), (0.001617, 0.003903, -0.002), (0.001617, 0.003903, 0.002), (0.002347, 0.003513, -0.002), (0.002347, 0.003513, 0.002), (0.002988, 0.002988, -0.002), (0.002988, 0.002988, 0.002), (0.003513, 0.002347, -0.002), (0.003513, 0.002347, 0.002), (0.003903, 0.001617, -0.002), (0.003903, 0.001617, 0.002), (0.004144, 0.0008243, -0.002), (0.004144, 0.0008243, 0.002), (0.004225, 0.0, -0.002), (0.004225, 0.0, 0.002), (0.004144, -0.0008243, -0.002), (0.004144, -0.0008243, 0.002), (0.003903, -0.001617, -0.002), (0.003903, -0.001617, 0.002), (0.003513, -0.002347, -0.002), (0.003513, -0.002347, 0.002), (0.002988, -0.002988, -0.002), (0.002988, -0.002988, 0.002), (0.002347, -0.003513, -0.002), (0.002347, -0.003513, 0.002), (0.001617, -0.003903, -0.002), (0.001617, -0.003903, 0.002), (0.0008243, -0.004144, -0.002), (0.0008243, -0.004144, 0.002), (0.0, -0.004225, -0.002), (0.0, -0.004225, 0.002), (-0.0008243, -0.004144, -0.002), (-0.0008243, -0.004144, 0.002), (-0.001617, -0.003903, -0.002), (-0.001617, -0.003903, 0.002), (-0.002347, -0.003513, -0.002), (-0.002347, -0.003513, 0.002), (-0.002988, -0.002988, -0.002), (-0.002988, -0.002988, 0.002), (-0.003513, -0.002347, -0.002), (-0.003513, -0.002347, 0.002), (-0.003903, -0.001617, -0.002), (-0.003903, -0.001617, 0.002), (-0.004144, -0.0008243, -0.002), (-0.004144, -0.0008243, 0.002), (-0.004225, 0.0, -0.002), (-0.004225, 0.0, 0.002), (-0.004144, 0.0008243, -0.002), (-0.004144, 0.0008243, 0.002), (-0.003903, 0.001617, -0.002), (-0.003903, 0.001617, 0.002), (-0.003513, 0.002347, -0.002), (-0.003513, 0.002347, 0.002), (-0.002988, 0.002988, -0.002), (-0.002988, 0.002988, 0.002), (-0.002347, 0.003513, -0.002), (-0.002347, 0.003513, 0.002), (-0.001617, 0.003903, -0.002), (-0.001617, 0.003903, 0.002), (-0.0008243, 0.004144, -0.002), (-0.0008243, 0.004144, 0.002)], [], [(0, 1, 3, 2), (2, 3, 5, 4), (4, 5, 7, 6), (6, 7, 9, 8), (8, 9, 11, 10), (10, 11, 13, 12), (12, 13, 15, 14), (14, 15, 17, 16), (16, 17, 19, 18), (18, 19, 21, 20), (20, 21, 23, 22), (22, 23, 25, 24), (24, 25, 27, 26), (26, 27, 29, 28), (28, 29, 31, 30), (30, 31, 33, 32), (32, 33, 35, 34), (34, 35, 37, 36), (36, 37, 39, 38), (38, 39, 41, 40), (40, 41, 43, 42), (42, 43, 45, 44), (44, 45, 47, 46), (46, 47, 49, 48), (48, 49, 51, 50), (50, 51, 53, 52), (52, 53, 55, 54), (54, 55, 57, 56), (56, 57, 59, 58), (58, 59, 61, 60), (3, 1, 63, 61, 59, 57, 55, 53, 51, 49, 47, 45, 43, 41, 39, 37, 35, 33, 31, 29, 27, 25, 23, 21, 19, 17, 15, 13, 11, 9, 7, 5), (60, 61, 63, 62), (62, 63, 1, 0), (0, 2, 4, 6, 8, 10, 12, 14, 16, 18, 20, 22, 24, 26, 28, 30, 32, 34, 36, 38, 40, 42, 44, 46, 48, 50, 52, 54, 56, 58, 60, 62)])
_uv = me_cylinder_005.uv_layers.new(name='UVMap')
_uv.uv.foreach_set('vector', [1.0, 0.5, 1.0, 1.0, 0.9688, 1.0, 0.9688, 0.5, 0.9688, 0.5, 0.9688, 1.0, 0.9375, 1.0, 0.9375, 0.5, 0.9375, 0.5, 0.9375, 1.0, 0.9062, 1.0, 0.9062, 0.5, 0.9062, 0.5, 0.9062, 1.0, 0.875, 1.0, 0.875, 0.5, 0.875, 0.5, 0.875, 1.0, 0.8438, 1.0, 0.8438, 0.5, 0.8438, 0.5, 0.8438, 1.0, 0.8125, 1.0, 0.8125, 0.5, 0.8125, 0.5, 0.8125, 1.0, 0.7812, 1.0, 0.7812, 0.5, 0.7812, 0.5, 0.7812, 1.0, 0.75, 1.0, 0.75, 0.5, 0.75, 0.5, 0.75, 1.0, 0.7188, 1.0, 0.7188, 0.5, 0.7188, 0.5, 0.7188, 1.0, 0.6875, 1.0, 0.6875, 0.5, 0.6875, 0.5, 0.6875, 1.0, 0.6562, 1.0, 0.6562, 0.5, 0.6562, 0.5, 0.6562, 1.0, 0.625, 1.0, 0.625, 0.5, 0.625, 0.5, 0.625, 1.0, 0.5938, 1.0, 0.5938, 0.5, 0.5938, 0.5, 0.5938, 1.0, 0.5625, 1.0, 0.5625, 0.5, 0.5625, 0.5, 0.5625, 1.0, 0.5312, 1.0, 0.5312, 0.5, 0.5312, 0.5, 0.5312, 1.0, 0.5, 1.0, 0.5, 0.5, 0.5, 0.5, 0.5, 1.0, 0.4688, 1.0, 0.4688, 0.5, 0.4688, 0.5, 0.4688, 1.0, 0.4375, 1.0, 0.4375, 0.5, 0.4375, 0.5, 0.4375, 1.0, 0.4062, 1.0, 0.4062, 0.5, 0.4062, 0.5, 0.4062, 1.0, 0.375, 1.0, 0.375, 0.5, 0.375, 0.5, 0.375, 1.0, 0.3438, 1.0, 0.3438, 0.5, 0.3438, 0.5, 0.3438, 1.0, 0.3125, 1.0, 0.3125, 0.5, 0.3125, 0.5, 0.3125, 1.0, 0.2812, 1.0, 0.2812, 0.5, 0.2812, 0.5, 0.2812, 1.0, 0.25, 1.0, 0.25, 0.5, 0.25, 0.5, 0.25, 1.0, 0.2188, 1.0, 0.2188, 0.5, 0.2188, 0.5, 0.2188, 1.0, 0.1875, 1.0, 0.1875, 0.5, 0.1875, 0.5, 0.1875, 1.0, 0.1562, 1.0, 0.1562, 0.5, 0.1562, 0.5, 0.1562, 1.0, 0.125, 1.0, 0.125, 0.5, 0.125, 0.5, 0.125, 1.0, 0.09375, 1.0, 0.09375, 0.5, 0.09375, 0.5, 0.09375, 1.0, 0.0625, 1.0, 0.0625, 0.5, 0.2968, 0.4854, 0.25, 0.49, 0.2032, 0.4854, 0.1582, 0.4717, 0.1167, 0.4496, 0.08029, 0.4197, 0.05045, 0.3833, 0.02827, 0.3418, 0.01461, 0.2968, 0.01, 0.25, 0.01461, 0.2032, 0.02827, 0.1582, 0.05045, 0.1167, 0.08029, 0.08029, 0.1167, 0.05045, 0.1582, 0.02827, 0.2032, 0.01461, 0.25, 0.01, 0.2968, 0.01461, 0.3418, 0.02827, 0.3833, 0.05045, 0.4197, 0.08029, 0.4496, 0.1167, 0.4717, 0.1582, 0.4854, 0.2032, 0.49, 0.25, 0.4854, 0.2968, 0.4717, 0.3418, 0.4496, 0.3833, 0.4197, 0.4197, 0.3833, 0.4496, 0.3418, 0.4717, 0.0625, 0.5, 0.0625, 1.0, 0.03125, 1.0, 0.03125, 0.5, 0.03125, 0.5, 0.03125, 1.0, 0.0, 1.0, 0.0, 0.5, 0.75, 0.49, 0.7968, 0.4854, 0.8418, 0.4717, 0.8833, 0.4496, 0.9197, 0.4197, 0.9496, 0.3833, 0.9717, 0.3418, 0.9854, 0.2968, 0.99, 0.25, 0.9854, 0.2032, 0.9717, 0.1582, 0.9496, 0.1167, 0.9197, 0.08029, 0.8833, 0.05045, 0.8418, 0.02827, 0.7968, 0.01461, 0.75, 0.01, 0.7032, 0.01461, 0.6582, 0.02827, 0.6167, 0.05045, 0.5803, 0.08029, 0.5504, 0.1167, 0.5283, 0.1582, 0.5146, 0.2032, 0.51, 0.25, 0.5146, 0.2968, 0.5283, 0.3418, 0.5504, 0.3833, 0.5803, 0.4197, 0.6167, 0.4496, 0.6582, 0.4717, 0.7032, 0.4854])
me_cylinder_005.materials.append(mat_test_blk)
me_cylinder_005.update()
me_cylinder_006 = bpy.data.meshes.new('Cylinder.006')
me_cylinder_006.from_pydata([(0.0, 0.000975, -0.00025), (0.0, 0.000975, 0.00025), (0.0003731, 0.0009008, -0.00025), (0.0003731, 0.0009008, 0.00025), (0.0006894, 0.0006894, -0.00025), (0.0006894, 0.0006894, 0.00025), (0.0009008, 0.0003731, -0.00025), (0.0009008, 0.0003731, 0.00025), (0.000975, 0.0, -0.00025), (0.000975, 0.0, 0.00025), (0.0009008, -0.0003731, -0.00025), (0.0009008, -0.0003731, 0.00025), (0.0006894, -0.0006894, -0.00025), (0.0006894, -0.0006894, 0.00025), (0.0003731, -0.0009008, -0.00025), (0.0003731, -0.0009008, 0.00025), (0.0, -0.000975, -0.00025), (0.0, -0.000975, 0.00025), (-0.0003731, -0.0009008, -0.00025), (-0.0003731, -0.0009008, 0.00025), (-0.0006894, -0.0006894, -0.00025), (-0.0006894, -0.0006894, 0.00025), (-0.0009008, -0.0003731, -0.00025), (-0.0009008, -0.0003731, 0.00025), (-0.000975, 0.0, -0.00025), (-0.000975, 0.0, 0.00025), (-0.0009008, 0.0003731, -0.00025), (-0.0009008, 0.0003731, 0.00025), (-0.0006894, 0.0006894, -0.00025), (-0.0006894, 0.0006894, 0.00025), (-0.0003731, 0.0009008, -0.00025), (-0.0003731, 0.0009008, 0.00025)], [], [(0, 1, 3, 2), (2, 3, 5, 4), (4, 5, 7, 6), (6, 7, 9, 8), (8, 9, 11, 10), (10, 11, 13, 12), (12, 13, 15, 14), (14, 15, 17, 16), (16, 17, 19, 18), (18, 19, 21, 20), (20, 21, 23, 22), (22, 23, 25, 24), (24, 25, 27, 26), (26, 27, 29, 28), (3, 1, 31, 29, 27, 25, 23, 21, 19, 17, 15, 13, 11, 9, 7, 5), (28, 29, 31, 30), (30, 31, 1, 0), (0, 2, 4, 6, 8, 10, 12, 14, 16, 18, 20, 22, 24, 26, 28, 30)])
_uv = me_cylinder_006.uv_layers.new(name='UVMap')
_uv.uv.foreach_set('vector', [1.0, 0.5, 1.0, 1.0, 0.9375, 1.0, 0.9375, 0.5, 0.9375, 0.5, 0.9375, 1.0, 0.875, 1.0, 0.875, 0.5, 0.875, 0.5, 0.875, 1.0, 0.8125, 1.0, 0.8125, 0.5, 0.8125, 0.5, 0.8125, 1.0, 0.75, 1.0, 0.75, 0.5, 0.75, 0.5, 0.75, 1.0, 0.6875, 1.0, 0.6875, 0.5, 0.6875, 0.5, 0.6875, 1.0, 0.625, 1.0, 0.625, 0.5, 0.625, 0.5, 0.625, 1.0, 0.5625, 1.0, 0.5625, 0.5, 0.5625, 0.5, 0.5625, 1.0, 0.5, 1.0, 0.5, 0.5, 0.5, 0.5, 0.5, 1.0, 0.4375, 1.0, 0.4375, 0.5, 0.4375, 0.5, 0.4375, 1.0, 0.375, 1.0, 0.375, 0.5, 0.375, 0.5, 0.375, 1.0, 0.3125, 1.0, 0.3125, 0.5, 0.3125, 0.5, 0.3125, 1.0, 0.25, 1.0, 0.25, 0.5, 0.25, 0.5, 0.25, 1.0, 0.1875, 1.0, 0.1875, 0.5, 0.1875, 0.5, 0.1875, 1.0, 0.125, 1.0, 0.125, 0.5, 0.3418, 0.4717, 0.25, 0.49, 0.1582, 0.4717, 0.08029, 0.4197, 0.02827, 0.3418, 0.01, 0.25, 0.02827, 0.1582, 0.08029, 0.08029, 0.1582, 0.02827, 0.25, 0.01, 0.3418, 0.02827, 0.4197, 0.08029, 0.4717, 0.1582, 0.49, 0.25, 0.4717, 0.3418, 0.4197, 0.4197, 0.125, 0.5, 0.125, 1.0, 0.0625, 1.0, 0.0625, 0.5, 0.0625, 0.5, 0.0625, 1.0, 0.0, 1.0, 0.0, 0.5, 0.75, 0.49, 0.8418, 0.4717, 0.9197, 0.4197, 0.9717, 0.3418, 0.99, 0.25, 0.9717, 0.1582, 0.9197, 0.08029, 0.8418, 0.02827, 0.75, 0.01, 0.6582, 0.02827, 0.5803, 0.08029, 0.5283, 0.1582, 0.51, 0.25, 0.5283, 0.3418, 0.5803, 0.4197, 0.6582, 0.4717])
me_cylinder_006.materials.append(mat_white)
me_cylinder_006.update()

# ---- curves / text
txt_text = bpy.data.curves.new('Text', 'FONT')
txt_text.dimensions = '2D'
txt_text.body = 'FIRE'
txt_text.materials.append(mat_wtext)
txt_text.extrude = 1e-05
txt_text.align_x = 'CENTER'
txt_text.align_y = 'CENTER'
txt_text.size = 0.005
txt_text_001 = bpy.data.curves.new('Text.001', 'FONT')
txt_text_001.dimensions = '2D'
txt_text_001.body = 'ENG 1'
txt_text_001.materials.append(mat_wtext)
txt_text_001.extrude = 1e-05
txt_text_001.align_x = 'CENTER'
txt_text_001.align_y = 'CENTER'
txt_text_001.size = 0.006
txt_text_002 = bpy.data.curves.new('Text.002', 'FONT')
txt_text_002.dimensions = '2D'
txt_text_002.body = 'FIRE'
txt_text_002.materials.append(mat_wtext)
txt_text_002.extrude = 1e-05
txt_text_002.align_x = 'CENTER'
txt_text_002.align_y = 'CENTER'
txt_text_002.size = 0.0055
txt_text_003 = bpy.data.curves.new('Text.003', 'FONT')
txt_text_003.dimensions = '2D'
txt_text_003.body = 'PUSH'
txt_text_003.materials.append(mat_wtext)
txt_text_003.extrude = 1e-05
txt_text_003.align_x = 'CENTER'
txt_text_003.align_y = 'CENTER'
txt_text_003.size = 0.00275
txt_text_004 = bpy.data.curves.new('Text.004', 'FONT')
txt_text_004.dimensions = '2D'
txt_text_004.body = 'F'
txt_text_004.materials.append(mat_fire_bar)
txt_text_004.extrude = 1e-05
txt_text_004.align_x = 'CENTER'
txt_text_004.align_y = 'CENTER'
txt_text_004.size = 0.0044
txt_text_005 = bpy.data.curves.new('Text.005', 'FONT')
txt_text_005.dimensions = '2D'
txt_text_005.body = 'I'
txt_text_005.materials.append(mat_fire_bar)
txt_text_005.extrude = 1e-05
txt_text_005.align_x = 'CENTER'
txt_text_005.align_y = 'CENTER'
txt_text_005.size = 0.0044
txt_text_006 = bpy.data.curves.new('Text.006', 'FONT')
txt_text_006.dimensions = '2D'
txt_text_006.body = 'R'
txt_text_006.materials.append(mat_fire_bar)
txt_text_006.extrude = 1e-05
txt_text_006.align_x = 'CENTER'
txt_text_006.align_y = 'CENTER'
txt_text_006.size = 0.0044
txt_text_007 = bpy.data.curves.new('Text.007', 'FONT')
txt_text_007.dimensions = '2D'
txt_text_007.body = 'E'
txt_text_007.materials.append(mat_fire_bar)
txt_text_007.extrude = 1e-05
txt_text_007.align_x = 'CENTER'
txt_text_007.align_y = 'CENTER'
txt_text_007.size = 0.0044
txt_text_008 = bpy.data.curves.new('Text.008', 'FONT')
txt_text_008.dimensions = '2D'
txt_text_008.body = 'SQUIB'
txt_text_008.materials.append(mat_dim_text)
txt_text_008.extrude = 0.00015
txt_text_008.align_x = 'CENTER'
txt_text_008.align_y = 'CENTER'
txt_text_008.size = 0.00225
txt_text_009 = bpy.data.curves.new('Text.009', 'FONT')
txt_text_009.dimensions = '2D'
txt_text_009.body = 'DISCH'
txt_text_009.materials.append(mat_dim_text)
txt_text_009.extrude = 0.00015
txt_text_009.align_x = 'CENTER'
txt_text_009.align_y = 'CENTER'
txt_text_009.size = 0.00225
txt_text_010 = bpy.data.curves.new('Text.010', 'FONT')
txt_text_010.dimensions = '2D'
txt_text_010.body = 'AGENT 1'
txt_text_010.materials.append(mat_wtext)
txt_text_010.extrude = 1e-05
txt_text_010.align_x = 'CENTER'
txt_text_010.align_y = 'CENTER'
txt_text_010.size = 0.00275
txt_text_010.space_character = 1.1
txt_text_011 = bpy.data.curves.new('Text.011', 'FONT')
txt_text_011.dimensions = '2D'
txt_text_011.body = 'SQUIB'
txt_text_011.materials.append(mat_dim_text)
txt_text_011.extrude = 0.00015
txt_text_011.align_x = 'CENTER'
txt_text_011.align_y = 'CENTER'
txt_text_011.size = 0.00225
txt_text_012 = bpy.data.curves.new('Text.012', 'FONT')
txt_text_012.dimensions = '2D'
txt_text_012.body = 'DISCH'
txt_text_012.materials.append(mat_dim_text)
txt_text_012.extrude = 0.00015
txt_text_012.align_x = 'CENTER'
txt_text_012.align_y = 'CENTER'
txt_text_012.size = 0.00225
txt_text_013 = bpy.data.curves.new('Text.013', 'FONT')
txt_text_013.dimensions = '2D'
txt_text_013.body = 'AGENT 2'
txt_text_013.materials.append(mat_wtext)
txt_text_013.extrude = 1e-05
txt_text_013.align_x = 'CENTER'
txt_text_013.align_y = 'CENTER'
txt_text_013.size = 0.00275
txt_text_013.space_character = 1.1
txt_text_014 = bpy.data.curves.new('Text.014', 'FONT')
txt_text_014.dimensions = '2D'
txt_text_014.body = 'TEST'
txt_text_014.materials.append(mat_wtext)
txt_text_014.extrude = 0.00015
txt_text_014.align_x = 'CENTER'
txt_text_014.align_y = 'CENTER'
txt_text_014.size = 0.003575

# ---- objects
ob_eng1_guard = bpy.data.objects.new('ENG1_Guard', me_eng1_gm)
ob_panel = bpy.data.objects.new('Panel', me_cube_001)
ob_scr_12_12 = bpy.data.objects.new('Scr_12_12', me_cylinder)
ob_scr_416_12 = bpy.data.objects.new('Scr_416_12', me_cylinder_001)
ob_scr_12_396 = bpy.data.objects.new('Scr_12_396', me_cylinder_002)
ob_scr_416_396 = bpy.data.objects.new('Scr_416_396', me_cylinder_003)
ob_fire_title = bpy.data.objects.new('FIRE_title', txt_text)
ob_eng1_title = bpy.data.objects.new('ENG1_title', txt_text_001)
ob_eng1_firepb = bpy.data.objects.new('ENG1_FirePb', me_cube_002)
ob_eng1_fire_lbl = bpy.data.objects.new('ENG1_FIRE_lbl', txt_text_002)
ob_eng1_push_lbl = bpy.data.objects.new('ENG1_PUSH_lbl', txt_text_003)
ob_eng1_glscut = bpy.data.objects.new('ENG1_GlsCut', me_cube_003)
ob_eng1_ovcut = bpy.data.objects.new('ENG1_OvCut', me_cylinder_004)
ob_eng1_jout = bpy.data.objects.new('ENG1_JOut', me_cube_004)
ob_eng1_jin = bpy.data.objects.new('ENG1_JIn', me_cube_005)
ob_eng1_firebar = bpy.data.objects.new('ENG1_FireBar', me_cube_006)
ob_eng1_vch_0 = bpy.data.objects.new('ENG1_Vch_0', txt_text_004)
ob_eng1_vch_1 = bpy.data.objects.new('ENG1_Vch_1', txt_text_005)
ob_eng1_vch_2 = bpy.data.objects.new('ENG1_Vch_2', txt_text_006)
ob_eng1_vch_3 = bpy.data.objects.new('ENG1_Vch_3', txt_text_007)
ob_eng1_a1_cavcut = bpy.data.objects.new('ENG1_A1_CavCut', me_cube_007)
ob_eng1_a1_tr = bpy.data.objects.new('ENG1_A1_TR', me_cube_008)
ob_eng1_a1_trcut = bpy.data.objects.new('ENG1_A1_TRcut', me_cube_009)
ob_eng1_a1_wro = bpy.data.objects.new('ENG1_A1_WRO', me_cube_010)
ob_eng1_a1_wrc = bpy.data.objects.new('ENG1_A1_WRC', me_cube_011)
ob_eng1_a1_body = bpy.data.objects.new('ENG1_A1_Body', me_cube_012)
ob_eng1_a1_sqbg = bpy.data.objects.new('ENG1_A1_SQbg', me_cube_013)
ob_eng1_a1_sq = bpy.data.objects.new('ENG1_A1_SQ', txt_text_008)
ob_eng1_a1_dcbg = bpy.data.objects.new('ENG1_A1_DCbg', me_cube_014)
ob_eng1_a1_dc = bpy.data.objects.new('ENG1_A1_DC', txt_text_009)
ob_eng1_a1_lbl = bpy.data.objects.new('ENG1_A1_lbl', txt_text_010)
ob_eng1_a2_cavcut = bpy.data.objects.new('ENG1_A2_CavCut', me_cube_015)
ob_eng1_a2_tr = bpy.data.objects.new('ENG1_A2_TR', me_cube_016)
ob_eng1_a2_trcut = bpy.data.objects.new('ENG1_A2_TRcut', me_cube_017)
ob_eng1_a2_wro = bpy.data.objects.new('ENG1_A2_WRO', me_cube_018)
ob_eng1_a2_wrc = bpy.data.objects.new('ENG1_A2_WRC', me_cube_019)
ob_eng1_a2_body = bpy.data.objects.new('ENG1_A2_Body', me_cube_020)
ob_eng1_a2_sqbg = bpy.data.objects.new('ENG1_A2_SQbg', me_cube_021)
ob_eng1_a2_sq = bpy.data.objects.new('ENG1_A2_SQ', txt_text_011)
ob_eng1_a2_dcbg = bpy.data.objects.new('ENG1_A2_DCbg', me_cube_022)
ob_eng1_a2_dc = bpy.data.objects.new('ENG1_A2_DC', txt_text_012)
ob_eng1_a2_lbl = bpy.data.objects.new('ENG1_A2_lbl', txt_text_013)
ob_eng1_test = bpy.data.objects.new('ENG1_TEST', me_cylinder_005)
ob_eng1_testdot = bpy.data.objects.new('ENG1_TESTdot', me_cylinder_006)
ob_eng1_testlbl = bpy.data.objects.new('ENG1_TESTlbl', txt_text_014)
ob_camera = bpy.data.objects.new('Camera', cam_camera_001)
ob_area = bpy.data.objects.new('Area', light_area)
ob_area_001 = bpy.data.objects.new('Area.001', light_area_001)
ob_area_002 = bpy.data.objects.new('Area.002', light_area_002)
ob_area_003 = bpy.data.objects.new('Area.003', light_area_003)

# ---- transforms, parenting, visibility, modifiers, constraints
ob_eng1_guard.location = (0.0, 0.0, 0.00445)
ob_panel.location = (0.0, 0.0, 0.0)
ob_scr_12_12.location = (-0.0505, 0.048, 0.00375)
ob_scr_416_12.location = (0.0505, 0.048, 0.00375)
ob_scr_12_396.location = (-0.0505, -0.048, 0.00375)
ob_scr_416_396.location = (0.0505, -0.048, 0.00375)
ob_fire_title.location = (0.0, 0.0495, 0.00301)
ob_eng1_title.location = (0.0, 0.02625, 0.00301)
ob_eng1_firepb.location = (0.0, 0.0, 0.0)
_m = ob_eng1_firepb.modifiers.new('Bev', 'BEVEL')
_m.width = 0.001
_m.width_pct = 0.001
_m.segments = 2
ob_eng1_fire_lbl.location = (0.0, 0.008003, 0.00401)
ob_eng1_push_lbl.location = (0.0, -0.006063, 0.00401)
ob_eng1_glscut.location = (0.0, 0.0, 0.0)
ob_eng1_glscut.hide_viewport = True
ob_eng1_glscut.hide_render = True
ob_eng1_ovcut.location = (0.0, 0.0, 0.0)
ob_eng1_ovcut.hide_viewport = True
ob_eng1_ovcut.hide_render = True
ob_eng1_jout.location = (0.0, 0.0, 0.0)
_m = ob_eng1_jout.modifiers.new('Bev', 'BEVEL')
_m.width = 0.0002
_m.width_pct = 0.0002
_m.segments = 2
ob_eng1_jin.location = (0.0, 0.0, 0.0)
_m = ob_eng1_jin.modifiers.new('Bev', 'BEVEL')
_m.width = 0.0001
_m.width_pct = 0.0001
_m.segments = 2
ob_eng1_firebar.location = (0.0, 0.0, 0.0)
ob_eng1_vch_0.location = (-0.03961, 0.0135, 0.00304)
ob_eng1_vch_1.location = (-0.03961, 0.0091, 0.00304)
ob_eng1_vch_2.location = (-0.03961, 0.0047, 0.00304)
ob_eng1_vch_3.location = (-0.03961, 0.0003, 0.00304)
ob_eng1_a1_cavcut.location = (0.0, 0.0, 0.0)
ob_eng1_a1_cavcut.hide_viewport = True
ob_eng1_a1_cavcut.hide_render = True
ob_eng1_a1_tr.location = (0.0, 0.0, 0.0)
_m = ob_eng1_a1_tr.modifiers.new('Bev', 'BEVEL')
_m.width = 5e-05
_m.width_pct = 5e-05
_m.segments = 2
ob_eng1_a1_trcut.location = (0.0, 0.0, 0.0)
ob_eng1_a1_trcut.hide_viewport = True
ob_eng1_a1_trcut.hide_render = True
ob_eng1_a1_wro.location = (0.0, 0.0, 0.0)
_m = ob_eng1_a1_wro.modifiers.new('Bev', 'BEVEL')
_m.width = 2e-05
_m.width_pct = 2e-05
_m.segments = 2
ob_eng1_a1_wrc.location = (0.0, 0.0, 0.0)
ob_eng1_a1_wrc.hide_viewport = True
ob_eng1_a1_wrc.hide_render = True
ob_eng1_a1_body.location = (0.0, 0.0, 0.0)
_m = ob_eng1_a1_body.modifiers.new('Bev', 'BEVEL')
_m.width = 0.001
_m.width_pct = 0.001
_m.segments = 2
ob_eng1_a1_sqbg.location = (0.0, 0.0, 0.0)
_m = ob_eng1_a1_sqbg.modifiers.new('Bev', 'BEVEL')
_m.width = 5e-05
_m.width_pct = 5e-05
_m.segments = 2
ob_eng1_a1_sq.location = (-0.027, 0.0182, 0.00315)
ob_eng1_a1_dcbg.location = (0.0, 0.0, 0.0)
_m = ob_eng1_a1_dcbg.modifiers.new('Bev', 'BEVEL')
_m.width = 5e-05
_m.width_pct = 5e-05
_m.segments = 2
ob_eng1_a1_dc.location = (-0.027, 0.0112, 0.00315)
ob_eng1_a1_lbl.location = (-0.027, 0.02493, 0.00301)
ob_eng1_a2_cavcut.location = (0.0, 0.0, 0.0)
ob_eng1_a2_cavcut.hide_viewport = True
ob_eng1_a2_cavcut.hide_render = True
ob_eng1_a2_tr.location = (0.0, 0.0, 0.0)
_m = ob_eng1_a2_tr.modifiers.new('Bev', 'BEVEL')
_m.width = 5e-05
_m.width_pct = 5e-05
_m.segments = 2
ob_eng1_a2_trcut.location = (0.0, 0.0, 0.0)
ob_eng1_a2_trcut.hide_viewport = True
ob_eng1_a2_trcut.hide_render = True
ob_eng1_a2_wro.location = (0.0, 0.0, 0.0)
_m = ob_eng1_a2_wro.modifiers.new('Bev', 'BEVEL')
_m.width = 2e-05
_m.width_pct = 2e-05
_m.segments = 2
ob_eng1_a2_wrc.location = (0.0, 0.0, 0.0)
ob_eng1_a2_wrc.hide_viewport = True
ob_eng1_a2_wrc.hide_render = True
ob_eng1_a2_body.location = (0.0, 0.0, 0.0)
_m = ob_eng1_a2_body.modifiers.new('Bev', 'BEVEL')
_m.width = 0.001
_m.width_pct = 0.001
_m.segments = 2
ob_eng1_a2_sqbg.location = (0.0, 0.0, 0.0)
_m = ob_eng1_a2_sqbg.modifiers.new('Bev', 'BEVEL')
_m.width = 5e-05
_m.width_pct = 5e-05
_m.segments = 2
ob_eng1_a2_sq.location = (0.027, 0.0182, 0.00315)
ob_eng1_a2_dcbg.location = (0.0, 0.0, 0.0)
_m = ob_eng1_a2_dcbg.modifiers.new('Bev', 'BEVEL')
_m.width = 5e-05
_m.width_pct = 5e-05
_m.segments = 2
ob_eng1_a2_dc.location = (0.027, 0.0112, 0.00315)
ob_eng1_a2_lbl.location = (0.027, 0.02493, 0.00301)
ob_eng1_test.location = (-0.0285, -0.0035, 0.005)
ob_eng1_testdot.location = (-0.0285, -0.0035, 0.0071)
ob_eng1_testlbl.location = (-0.0285, 0.00274, 0.0035)
ob_camera.location = (0.0, -0.23, 0.16)
ob_camera.rotation_euler = (0.8378, 0.0, 0.0)
ob_area.location = (0.0, -0.18, 0.2)
ob_area.rotation_euler = (0.6981, 0.0, 0.0)
ob_area_001.location = (-0.2, -0.1, 0.1)
ob_area_001.rotation_euler = (0.8727, -0.5236, 0.0)
ob_area_002.location = (0.2, -0.1, 0.1)
ob_area_002.rotation_euler = (0.8727, 0.5236, 0.0)
ob_area_003.location = (0.0, -0.26, 0.02)
ob_area_003.rotation_euler = (0.1745, 0.0, 0.0)

# ---- collection membership
scene.collection.objects.link(ob_eng1_guard)
col_collection.objects.link(ob_panel)
col_collection.objects.link(ob_scr_12_12)
col_collection.objects.link(ob_scr_416_12)
col_collection.objects.link(ob_scr_12_396)
col_collection.objects.link(ob_scr_416_396)
col_collection.objects.link(ob_fire_title)
col_collection.objects.link(ob_eng1_title)
col_collection.objects.link(ob_eng1_firepb)
col_collection.objects.link(ob_eng1_fire_lbl)
col_collection.objects.link(ob_eng1_push_lbl)
col_collection.objects.link(ob_eng1_glscut)
col_collection.objects.link(ob_eng1_ovcut)
col_collection.objects.link(ob_eng1_jout)
col_collection.objects.link(ob_eng1_jin)
col_collection.objects.link(ob_eng1_firebar)
col_collection.objects.link(ob_eng1_vch_0)
col_collection.objects.link(ob_eng1_vch_1)
col_collection.objects.link(ob_eng1_vch_2)
col_collection.objects.link(ob_eng1_vch_3)
col_collection.objects.link(ob_eng1_a1_cavcut)
col_collection.objects.link(ob_eng1_a1_tr)
col_collection.objects.link(ob_eng1_a1_trcut)
col_collection.objects.link(ob_eng1_a1_wro)
col_collection.objects.link(ob_eng1_a1_wrc)
col_collection.objects.link(ob_eng1_a1_body)
col_collection.objects.link(ob_eng1_a1_sqbg)
col_collection.objects.link(ob_eng1_a1_sq)
col_collection.objects.link(ob_eng1_a1_dcbg)
col_collection.objects.link(ob_eng1_a1_dc)
col_collection.objects.link(ob_eng1_a1_lbl)
col_collection.objects.link(ob_eng1_a2_cavcut)
col_collection.objects.link(ob_eng1_a2_tr)
col_collection.objects.link(ob_eng1_a2_trcut)
col_collection.objects.link(ob_eng1_a2_wro)
col_collection.objects.link(ob_eng1_a2_wrc)
col_collection.objects.link(ob_eng1_a2_body)
col_collection.objects.link(ob_eng1_a2_sqbg)
col_collection.objects.link(ob_eng1_a2_sq)
col_collection.objects.link(ob_eng1_a2_dcbg)
col_collection.objects.link(ob_eng1_a2_dc)
col_collection.objects.link(ob_eng1_a2_lbl)
col_collection.objects.link(ob_eng1_test)
col_collection.objects.link(ob_eng1_testdot)
col_collection.objects.link(ob_eng1_testlbl)
col_collection.objects.link(ob_camera)
col_collection.objects.link(ob_area)
col_collection.objects.link(ob_area_001)
col_collection.objects.link(ob_area_002)
col_collection.objects.link(ob_area_003)

# ---- scene / render settings (as saved in the file)
scene.camera = ob_camera
scene.frame_start = 1; scene.frame_end = 250; scene.frame_set(1)
scene.render.engine = 'CYCLES'
scene.render.resolution_x = 2400
scene.render.resolution_y = 900
scene.render.bake_bias = 0.0
scene.render.bake_samples = 0
scene.cycles.samples = 128
scene.cycles.sampling_pattern = 'TABULATED_SOBOL'
scene.eevee.use_volume_custom_range = False
scene.view_settings.view_transform = 'Standard'
bpy.context.view_layer.update()
